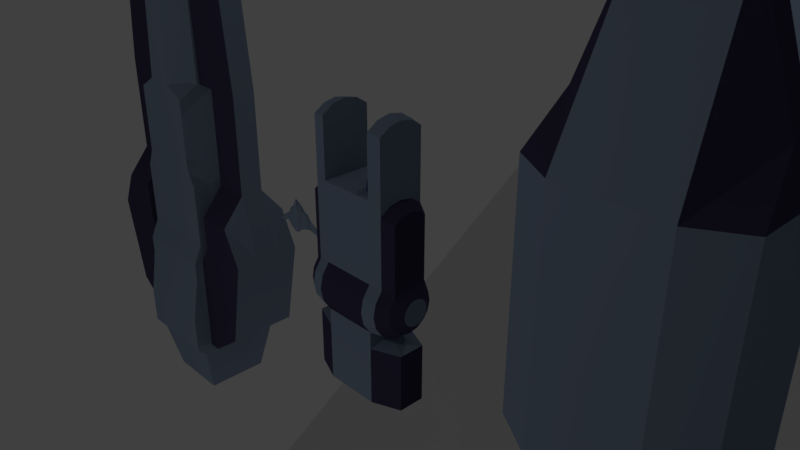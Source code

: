 # Source: modules.blend  (saved by Blender 2.79.0; exported with 4.5.12 LTS)
import bpy
from mathutils import Matrix  # noqa: F401  (used for matrix-valued properties, if any)

bpy.ops.wm.read_factory_settings(use_empty=True)
scene = bpy.context.scene
scene.name = 'Scene'

# ---- collections
col_collection_1 = bpy.data.collections.new('Collection 1'); scene.collection.children.link(col_collection_1)
col_collection_2 = bpy.data.collections.new('Collection 2'); scene.collection.children.link(col_collection_2)
col_collection_3 = bpy.data.collections.new('Collection 3'); scene.collection.children.link(col_collection_3)
col_collection_4 = bpy.data.collections.new('Collection 4'); scene.collection.children.link(col_collection_4)
col_collection_5 = bpy.data.collections.new('Collection 5'); scene.collection.children.link(col_collection_5)
col_collection_6 = bpy.data.collections.new('Collection 6'); scene.collection.children.link(col_collection_6)
col_collection_7 = bpy.data.collections.new('Collection 7'); scene.collection.children.link(col_collection_7)
col_collection_8 = bpy.data.collections.new('Collection 8'); scene.collection.children.link(col_collection_8)
col_collection_9 = bpy.data.collections.new('Collection 9'); scene.collection.children.link(col_collection_9)
col_collection_10 = bpy.data.collections.new('Collection 10'); scene.collection.children.link(col_collection_10)
col_collection_11 = bpy.data.collections.new('Collection 11'); scene.collection.children.link(col_collection_11)
col_collection_12 = bpy.data.collections.new('Collection 12'); scene.collection.children.link(col_collection_12)
col_collection_13 = bpy.data.collections.new('Collection 13'); scene.collection.children.link(col_collection_13)
col_collection_14 = bpy.data.collections.new('Collection 14'); scene.collection.children.link(col_collection_14)
col_collection_15 = bpy.data.collections.new('Collection 15'); scene.collection.children.link(col_collection_15)
col_collection_16 = bpy.data.collections.new('Collection 16'); scene.collection.children.link(col_collection_16)
col_collection_17 = bpy.data.collections.new('Collection 17'); scene.collection.children.link(col_collection_17)
col_collection_18 = bpy.data.collections.new('Collection 18'); scene.collection.children.link(col_collection_18)
col_collection_19 = bpy.data.collections.new('Collection 19'); scene.collection.children.link(col_collection_19)
col_collection_20 = bpy.data.collections.new('Collection 20'); scene.collection.children.link(col_collection_20)

# ---- materials (node trees are filled in below, after node groups)
mat_primary = bpy.data.materials.new('Primary')
mat_primary.alpha_threshold = 0.0
mat_primary.use_transparent_shadow = False
mat_primary.diffuse_color = (0.03495, 0.04077, 0.2019, 1.0)
mat_primary.roughness = 0.5
mat_primary.specular_intensity = 0.08951
mat_secondary = bpy.data.materials.new('Secondary')
mat_secondary.alpha_threshold = 0.0
mat_secondary.use_transparent_shadow = False
mat_secondary.diffuse_color = (0.1376, 0.004831, 0.004322, 1.0)
mat_secondary.specular_color = (1.0, 0.0, 0.0)
mat_secondary.roughness = 0.5
mat_secondary.specular_intensity = 0.5385
mat_darknoreflection = bpy.data.materials.new('DarkNoReflection')
mat_darknoreflection.alpha_threshold = 0.0
mat_darknoreflection.use_transparent_shadow = False
mat_darknoreflection.diffuse_color = (0.03, 0.03, 0.04, 1.0)
mat_darknoreflection.roughness = 0.5
mat_darknoreflection.specular_intensity = 0.0
mat_darkmetal = bpy.data.materials.new('DarkMetal')
mat_darkmetal.alpha_threshold = 0.0
mat_darkmetal.use_transparent_shadow = False
mat_darkmetal.diffuse_color = (0.05649, 0.04986, 0.1025, 1.0)
mat_darkmetal.roughness = 0.5
mat_darknoreflection_003 = bpy.data.materials.new('DarkNoReflection.003')
mat_darknoreflection_003.alpha_threshold = 0.0
mat_darknoreflection_003.use_transparent_shadow = False
mat_darknoreflection_003.diffuse_color = (0.03, 0.03, 0.04, 1.0)
mat_darknoreflection_003.roughness = 0.5
mat_darknoreflection_003.specular_intensity = 0.0
mat_hull = bpy.data.materials.new('Hull')
mat_hull.alpha_threshold = 0.0
mat_hull.use_transparent_shadow = False
mat_hull.diffuse_color = (0.2259, 0.2899, 0.4, 1.0)
mat_hull.roughness = 0.5
mat_hull.specular_intensity = 0.3219
mat_lightmetal = bpy.data.materials.new('LightMetal')
mat_lightmetal.alpha_threshold = 0.0
mat_lightmetal.use_transparent_shadow = False
mat_lightmetal.diffuse_color = (0.4305, 0.421, 0.6038, 1.0)
mat_lightmetal.roughness = 0.5

# ---- material node trees

# ---- world
world_world = bpy.data.worlds.new('World'); scene.world = world_world
world_world.color = (0.05088, 0.05088, 0.05088)
world_world.use_sun_shadow = False
world_world.sun_shadow_jitter_overblur = 0.0
world_world.cycles.sampling_method = 'MANUAL'

# ---- cameras
cam_camera = bpy.data.cameras.new('Camera')
cam_camera.clip_end = 100.0
cam_camera.lens = 35.0
cam_camera.sensor_width = 32.0
cam_camera.sensor_height = 18.0
cam_camera.ortho_scale = 7.314
cam_camera.dof.focus_distance = 0.0
cam_camera.dof.aperture_fstop = 128.0

# ---- lights
light_lamp_003 = bpy.data.lights.new('Lamp.003', 'POINT')
light_lamp_003.transmission_factor = 0.0
light_lamp_003.cutoff_distance = 30.0
light_lamp_003.energy = 100.0
light_lamp_003.shadow_buffer_clip_start = 1.001
light_lamp_003.shadow_soft_size = 0.1
light_lamp_003.shadow_maximum_resolution = 0.006
light_lamp_003.use_absolute_resolution = True
light_lamp_002 = bpy.data.lights.new('Lamp.002', 'POINT')
light_lamp_002.transmission_factor = 0.0
light_lamp_002.cutoff_distance = 30.0
light_lamp_002.energy = 100.0
light_lamp_002.shadow_buffer_clip_start = 1.001
light_lamp_002.shadow_soft_size = 0.1
light_lamp_002.shadow_maximum_resolution = 0.006
light_lamp_002.use_absolute_resolution = True
light_lamp_001 = bpy.data.lights.new('Lamp.001', 'POINT')
light_lamp_001.transmission_factor = 0.0
light_lamp_001.cutoff_distance = 30.0
light_lamp_001.energy = 100.0
light_lamp_001.shadow_buffer_clip_start = 1.001
light_lamp_001.shadow_soft_size = 0.1
light_lamp_001.shadow_maximum_resolution = 0.006
light_lamp_001.use_absolute_resolution = True
light_lamp = bpy.data.lights.new('Lamp', 'POINT')
light_lamp.transmission_factor = 0.0
light_lamp.cutoff_distance = 30.0
light_lamp.energy = 100.0
light_lamp.shadow_buffer_clip_start = 1.001
light_lamp.shadow_soft_size = 0.1
light_lamp.shadow_maximum_resolution = 0.006
light_lamp.use_absolute_resolution = True

# ---- meshes
me_cylinder_009 = bpy.data.meshes.new('Cylinder.009')
me_cylinder_009.from_pydata([(0.0, 0.2, -0.05), (-1.676e-09, 0.14, 0.05), (0.1414, 0.1414, -0.05), (0.09899, 0.09899, 0.05), (0.2, -8.742e-09, -0.05), (0.14, -5.561e-09, 0.05), (0.1414, -0.1414, -0.05), (0.09899, -0.09899, 0.05), (-1.748e-08, -0.2, -0.05), (-1.392e-08, -0.14, 0.05), (-0.1414, -0.1414, -0.05), (-0.09899, -0.09899, 0.05), (-0.2, 2.385e-09, -0.05), (-0.14, 2.228e-09, 0.05), (-0.1414, 0.1414, -0.05), (-0.09899, 0.09899, 0.05), (0.0693, 0.0693, 0.025), (-2.85e-09, 0.098, 0.025), (0.098, -3.613e-09, 0.025), (0.0693, -0.0693, 0.025), (-1.142e-08, -0.098, 0.025), (-0.0693, -0.0693, 0.025), (-0.098, 1.839e-09, 0.025), (-0.0693, 0.0693, 0.025)], [], [(0, 1, 3, 2), (2, 3, 5, 4), (4, 5, 7, 6), (6, 7, 9, 8), (8, 9, 11, 10), (10, 11, 13, 12), (7, 5, 18, 19), (12, 13, 15, 14), (14, 15, 1, 0), (0, 2, 4, 6, 8, 10, 12, 14), (16, 17, 23, 22, 21, 20, 19, 18), (13, 11, 21, 22), (9, 7, 19, 20), (15, 13, 22, 23), (5, 3, 16, 18), (11, 9, 20, 21), (1, 15, 23, 17), (3, 1, 17, 16)])
me_cylinder_009.materials.append(mat_primary)
me_cylinder_009.materials.append(mat_secondary)
me_cylinder_009.use_remesh_preserve_volume = False
me_cylinder_009.use_remesh_preserve_attributes = False
me_cylinder_009.use_mirror_vertex_groups = False
me_cylinder_009.update()
me_cube_016 = bpy.data.meshes.new('Cube.016')
me_cube_016.from_pydata([(-0.05, -0.05, -0.05), (-0.05, -0.05, 0.05), (-0.05, 0.05, -0.05), (-0.05, 0.05, 0.05), (0.05, -0.05, -0.05), (0.05, -0.05, 0.05), (0.05, 0.05, -0.05), (0.05, 0.05, 0.05), (-0.09, 0.04, -0.05), (-0.09, -0.04, -0.05), (-0.09, -0.04, 0.05), (-0.09, 0.04, 0.05), (0.09, 0.04, 0.05), (0.09, 0.04, -0.05), (0.09, -0.04, -0.05), (0.09, -0.04, 0.05), (-0.05, 0.04, -0.125), (-0.05, -0.04, -0.125), (0.05, 0.04, -0.125), (0.05, -0.04, -0.125), (-0.0375, -0.03, 0.075), (-0.0375, 0.03, 0.075), (0.0375, 0.03, 0.075), (0.0375, -0.03, 0.075), (-0.015, -0.012, 0.075), (-0.015, 0.012, 0.075), (0.015, 0.012, 0.075), (0.015, -0.012, 0.075), (-0.015, -0.012, 0.2616), (-0.015, 0.012, 0.2616), (0.015, 0.012, 0.2616), (0.015, -0.012, 0.2616), (0.015, -0.012, 0.2149), (-0.015, -0.012, 0.2149), (-0.015, 0.012, 0.2149), (0.015, 0.012, 0.2149), (-0.018, -0.0144, 0.2546), (-0.018, 0.0144, 0.2546), (0.018, 0.0144, 0.2546), (0.018, -0.0144, 0.2546), (0.018, -0.0144, 0.2219), (-0.018, 0.0144, 0.2219), (-0.018, -0.0144, 0.2219), (0.018, 0.0144, 0.2219), (-0.009, -0.0072, 0.2616), (-0.009, 0.0072, 0.2616), (0.009, 0.0072, 0.2616), (0.009, -0.0072, 0.2616), (-0.009, -0.0072, 0.2116), (-0.009, 0.0072, 0.2116), (0.009, 0.0072, 0.2116), (0.009, -0.0072, 0.2116)], [], [(2, 3, 7, 6), (5, 4, 14, 15), (4, 5, 1, 0), (5, 7, 22, 23), (9, 10, 11, 8), (13, 12, 15, 14), (3, 2, 8, 11), (0, 1, 10, 9), (7, 5, 15, 12), (6, 7, 12, 13), (1, 3, 11, 10), (0, 9, 17), (16, 18, 19, 17), (4, 0, 17, 19), (2, 6, 18, 16), (8, 2, 16), (9, 8, 16, 17), (19, 14, 4), (13, 14, 19, 18), (13, 18, 6), (23, 22, 26, 27), (3, 1, 20, 21), (1, 5, 23, 20), (7, 3, 21, 22), (28, 29, 37, 36), (21, 20, 24, 25), (20, 23, 27, 24), (22, 21, 25, 26), (31, 30, 46, 47), (30, 31, 39, 38), (32, 35, 43, 40), (33, 32, 40, 42), (25, 24, 33, 34), (27, 26, 35, 32), (26, 25, 34, 35), (24, 27, 32, 33), (42, 40, 39, 36), (43, 41, 37, 38), (40, 43, 38, 39), (41, 42, 36, 37), (35, 34, 41, 43), (31, 28, 36, 39), (34, 33, 42, 41), (29, 30, 38, 37), (45, 44, 48, 49), (29, 28, 44, 45), (28, 31, 47, 44), (30, 29, 45, 46), (50, 49, 48, 51), (44, 47, 51, 48), (46, 45, 49, 50), (47, 46, 50, 51)])
me_cube_016.polygons.foreach_set('material_index', [0, 1, 0, 0, 1, 1, 1, 1, 1, 1, 1, 1, 0, 0, 0, 1, 1, 1, 1, 1, 0, 0, 0, 0, 0, 0, 0, 0, 0, 0, 0, 0, 0, 0, 0, 0, 1, 1, 1, 1, 0, 0, 0, 0, 2, 0, 0, 0, 2, 2, 2, 2])
me_cube_016.materials.append(mat_primary)
me_cube_016.materials.append(mat_secondary)
me_cube_016.materials.append(mat_darknoreflection)
me_cube_016.use_remesh_preserve_volume = False
me_cube_016.use_remesh_preserve_attributes = False
me_cube_016.use_mirror_vertex_groups = False
me_cube_016.update()
me_cube_015 = bpy.data.meshes.new('Cube.015')
me_cube_015.from_pydata([(-0.0665, -0.08762, -0.0665), (-0.0665, -0.08762, 0.0665), (-0.0665, 0.04538, -0.0665), (-0.0665, 0.04538, 0.0665), (0.0665, -0.08762, -0.0665), (0.0665, -0.08762, 0.0665), (0.0665, 0.04538, -0.0665), (0.0665, 0.04538, 0.0665), (-0.0665, 0.07198, 0.0665), (-0.0665, 0.07198, -0.0665), (0.0665, 0.07198, -0.0665), (0.0665, 0.07198, 0.0665), (-0.1104, 0.04538, -0.03325), (-0.1104, 0.04538, 0.03325), (-0.1104, 0.07198, 0.03325), (-0.1104, 0.07198, -0.03325), (0.1104, 0.04538, 0.03325), (0.1104, 0.04538, -0.03325), (0.1104, 0.07198, -0.03325), (0.1104, 0.07198, 0.03325), (-0.0665, 0.07198, 0.03325), (-0.0665, 0.07198, -0.03325), (0.0665, 0.07198, 0.03325), (0.0665, 0.07198, -0.03325), (0.08845, 0.07198, 0.04988), (0.08845, 0.07198, -0.03325), (0.08845, 0.07198, -0.04988), (0.08845, 0.07198, 0.03325), (-0.08845, 0.07198, 0.04988), (-0.08845, 0.07198, -0.03325), (-0.08845, 0.07198, 0.03325), (-0.08845, 0.07198, -0.04988), (-0.1104, 0.1385, -0.03325), (-0.1104, 0.1385, 0.03325), (0.1104, 0.1385, 0.03325), (0.1104, 0.1385, -0.03325), (-0.08845, 0.1385, -0.03325), (0.08845, 0.1385, 0.03325), (0.08845, 0.1385, -0.03325), (-0.08845, 0.1385, 0.03325), (-0.1104, 0.1685, -0.01663), (-0.1104, 0.1685, 0.01663), (0.1104, 0.1685, 0.01663), (0.1104, 0.1685, -0.01663), (-0.08845, 0.1685, -0.01663), (0.08845, 0.1685, 0.01662), (0.08845, 0.1685, -0.01662), (-0.08845, 0.1685, 0.01663)], [], [(0, 1, 3, 2), (3, 7, 11, 8), (6, 7, 5, 4), (4, 5, 1, 0), (2, 6, 4, 0), (7, 3, 1, 5), (9, 21, 23, 10), (23, 21, 20, 22), (38, 37, 45, 46), (6, 2, 9, 10), (12, 13, 14, 15), (3, 13, 12, 2), (8, 28, 3), (9, 31, 29, 21), (2, 12, 31), (16, 17, 18, 19), (6, 17, 16, 7), (10, 26, 6), (11, 24, 27, 22), (7, 16, 24), (22, 20, 8, 11), (21, 29, 30, 20), (20, 30, 28, 8), (22, 27, 25, 23), (23, 25, 26, 10), (24, 16, 19), (14, 30, 39, 33), (17, 26, 18), (26, 25, 18), (27, 24, 19), (6, 26, 17), (28, 30, 14), (3, 28, 13), (24, 11, 7), (29, 31, 15), (31, 9, 2), (31, 12, 15), (25, 27, 37, 38), (13, 28, 14), (39, 36, 44, 47), (18, 25, 38, 35), (29, 15, 32, 36), (19, 18, 35, 34), (30, 29, 36, 39), (15, 14, 33, 32), (27, 19, 34, 37), (46, 45, 42, 43), (47, 44, 40, 41), (37, 34, 42, 45), (34, 35, 43, 42), (33, 39, 47, 41), (35, 38, 46, 43), (36, 32, 40, 44), (32, 33, 41, 40)])
me_cube_015.materials.append(mat_primary)
me_cube_015.materials.append(mat_secondary)
me_cube_015.use_remesh_preserve_volume = False
me_cube_015.use_remesh_preserve_attributes = False
me_cube_015.use_mirror_vertex_groups = False
me_cube_015.update()
me_cylinder_006 = bpy.data.meshes.new('Cylinder.006')
me_cylinder_006.from_pydata([(0.0, 0.2, -0.05), (-1.676e-09, 0.14, 0.05), (0.1414, 0.1414, -0.05), (0.09899, 0.09899, 0.05), (0.2, -8.742e-09, -0.05), (0.14, -5.561e-09, 0.05), (0.1414, -0.1414, -0.05), (0.09899, -0.09899, 0.05), (-1.748e-08, -0.2, -0.05), (-1.392e-08, -0.14, 0.05), (-0.1414, -0.1414, -0.05), (-0.09899, -0.09899, 0.05), (-0.2, 2.385e-09, -0.05), (-0.14, 2.228e-09, 0.05), (-0.1414, 0.1414, -0.05), (-0.09899, 0.09899, 0.05), (0.0693, 0.0693, 0.025), (-2.85e-09, 0.098, 0.025), (0.098, -3.613e-09, 0.025), (0.0693, -0.0693, 0.025), (-1.142e-08, -0.098, 0.025), (-0.0693, -0.0693, 0.025), (-0.098, 1.839e-09, 0.025), (-0.0693, 0.0693, 0.025)], [], [(0, 1, 3, 2), (2, 3, 5, 4), (4, 5, 7, 6), (6, 7, 9, 8), (8, 9, 11, 10), (10, 11, 13, 12), (7, 5, 18, 19), (12, 13, 15, 14), (14, 15, 1, 0), (0, 2, 4, 6, 8, 10, 12, 14), (16, 17, 23, 22, 21, 20, 19, 18), (13, 11, 21, 22), (9, 7, 19, 20), (15, 13, 22, 23), (5, 3, 16, 18), (11, 9, 20, 21), (1, 15, 23, 17), (3, 1, 17, 16)])
me_cylinder_006.materials.append(mat_primary)
me_cylinder_006.materials.append(mat_secondary)
me_cylinder_006.use_remesh_preserve_volume = False
me_cylinder_006.use_remesh_preserve_attributes = False
me_cylinder_006.use_mirror_vertex_groups = False
me_cylinder_006.update()
me_cube_005 = bpy.data.meshes.new('Cube.005')
me_cube_005.from_pydata([(0.0, -0.07, 0.05), (0.02598, -0.085, 0.05), (0.02598, -0.115, 0.05), (-2.623e-09, -0.13, 0.05), (-0.02598, -0.115, 0.05), (-0.02598, -0.085, 0.05), (0.0, 0.13, 0.05), (0.02598, 0.115, 0.05), (0.02598, 0.085, 0.05), (-2.623e-09, 0.07, 0.05), (-0.02598, 0.085, 0.05), (-0.02598, 0.115, 0.05), (0.0, 0.03, 0.05), (0.02598, 0.015, 0.05), (0.02598, -0.015, 0.05), (-2.623e-09, -0.03, 0.05), (-0.02598, -0.015, 0.05), (-0.02598, 0.015, 0.05), (-0.1, -0.1, -0.1), (-0.1, -0.1, 0.1), (-0.1, 0.1, -0.1), (-0.1, 0.1, 0.1), (0.1, -0.1, -0.1), (0.1, -0.1, 0.1), (0.1, 0.1, -0.1), (0.1, 0.1, 0.1), (0.0, 0.2, -0.1), (0.0, 0.2, 0.1), (0.0, -0.2, -0.1), (0.0, -0.2, 0.1), (-0.02598, 0.015, 0.1), (-0.02598, -0.015, 0.1), (0.02598, 0.015, 0.1), (0.02598, -0.015, 0.1), (0.0, 0.03, 0.1), (-2.623e-09, -0.03, 0.1), (-0.02598, 0.115, 0.1), (-0.02598, 0.085, 0.1), (0.02598, 0.115, 0.1), (0.02598, 0.085, 0.1), (0.0, 0.13, 0.1), (-2.623e-09, 0.07, 0.1), (-0.02598, -0.085, 0.1), (-0.02598, -0.115, 0.1), (0.02598, -0.085, 0.1), (0.02598, -0.115, 0.1), (0.0, -0.07, 0.1), (-2.623e-09, -0.13, 0.1)], [], [(0, 1, 44, 46), (1, 2, 45, 44), (2, 3, 47, 45), (3, 4, 43, 47), (4, 5, 42, 43), (5, 0, 46, 42), (0, 5, 4, 3, 2, 1), (6, 7, 38, 40), (7, 8, 39, 38), (8, 9, 41, 39), (9, 10, 37, 41), (10, 11, 36, 37), (11, 6, 40, 36), (6, 11, 10, 9, 8, 7), (12, 13, 32, 34), (13, 14, 33, 32), (14, 15, 35, 33), (15, 16, 31, 35), (16, 17, 30, 31), (17, 12, 34, 30), (12, 17, 16, 15, 14, 13), (18, 19, 21, 20), (26, 27, 25, 24), (24, 25, 23, 22), (28, 29, 19, 18), (28, 18, 22), (27, 21, 36), (25, 39, 32, 33, 23), (20, 24, 22, 18), (22, 23, 29, 28), (20, 21, 27, 26), (42, 19, 43), (43, 19, 29), (29, 47, 43), (23, 44, 45), (45, 47, 29), (29, 23, 45), (23, 33, 44), (44, 33, 35, 46), (36, 40, 27), (36, 21, 37), (37, 21, 30), (30, 34, 41, 37), (30, 21, 19, 31), (31, 19, 42), (42, 46, 35, 31), (32, 39, 41, 34), (39, 25, 38), (38, 25, 27), (27, 40, 38), (26, 24, 20)])
me_cube_005.polygons.foreach_set('use_smooth', [True] * 51)
me_cube_005.polygons.foreach_set('material_index', [1, 1, 1, 1, 1, 1, 1, 1, 1, 1, 1, 1, 1, 1, 1, 1, 1, 1, 1, 1, 1, 0, 0, 0, 0, 0, 0, 0, 0, 0, 0, 0, 0, 0, 0, 0, 0, 0, 0, 0, 0, 0, 0, 0, 0, 0, 0, 0, 0, 0, 0])
_k = set([(0, 1), (0, 5), (0, 46), (1, 2), (1, 44), (2, 3), (2, 45), (3, 4), (3, 47), (4, 5), (4, 43), (5, 42), (6, 7), (6, 11), (6, 40), (7, 8), (7, 38), (8, 9), (8, 39), (9, 10), (9, 41), (10, 11), (10, 37), (11, 36), (12, 13), (12, 17), (12, 34), (13, 14), (13, 32), (14, 15), (14, 33), (15, 16), (15, 35), (16, 17), (16, 31), (17, 30), (18, 19), (18, 20), (18, 28), (19, 21), (19, 29), (20, 21), (20, 26), (21, 27), (22, 23), (22, 24), (22, 28), (23, 25), (23, 29), (24, 25), (24, 26), (25, 27), (26, 27), (28, 29), (30, 31), (30, 34), (31, 35), (32, 33), (32, 34), (33, 35), (36, 37), (36, 40), (37, 41), (38, 39), (38, 40), (39, 41), (42, 43), (42, 46), (43, 47), (44, 45), (44, 46), (45, 47)])
me_cube_005.attributes.new('sharp_edge', 'BOOLEAN', 'EDGE').data.foreach_set('value', [ (min(e.vertices), max(e.vertices)) in _k for e in me_cube_005.edges])
me_cube_005.materials.append(mat_primary)
me_cube_005.materials.append(mat_secondary)
me_cube_005.use_remesh_preserve_volume = False
me_cube_005.use_remesh_preserve_attributes = False
me_cube_005.use_mirror_vertex_groups = False
me_cube_005.update()
me_cube_005.normals_split_custom_set([tuple(v) for v in zip(*[iter([-0.5, -0.866, 0.0, -0.5, -0.866, 0.0, -0.5, -0.866, 0.0, -0.5, -0.866, 0.0, -1.0, 0.0, 1.863e-08, -1.0, 0.0, 1.863e-08, -1.0, 0.0, 1.863e-08, -1.0, 0.0, 1.863e-08, -0.5, 0.866, 0.0, -0.5, 0.866, 0.0, -0.5, 0.866, 0.0, -0.5, 0.866, 0.0, 0.5, 0.866, 0.0, 0.5, 0.866, 0.0, 0.5, 0.866, 0.0, 0.5, 0.866, 0.0, 1.0, 0.0, 0.0, 1.0, 0.0, 0.0, 1.0, 0.0, 0.0, 1.0, 0.0, 0.0, 0.5, -0.866, 0.0, 0.5, -0.866, 0.0, 0.5, -0.866, 0.0, 0.5, -0.866, 0.0, 4.979e-08, 0.0, 1.0, 4.979e-08, 0.0, 1.0, 4.979e-08, 0.0, 1.0, 4.979e-08, 0.0, 1.0, 4.979e-08, 0.0, 1.0, 4.979e-08, 0.0, 1.0, -0.5, -0.866, 0.0, -0.5, -0.866, 0.0, -0.5, -0.866, 0.0, -0.5, -0.866, 0.0, -1.0, 0.0, 1.863e-08, -1.0, 0.0, 1.863e-08, -1.0, 0.0, 1.863e-08, -1.0, 0.0, 1.863e-08, -0.5, 0.866, 0.0, -0.5, 0.866, 0.0, -0.5, 0.866, 0.0, -0.5, 0.866, 0.0, 0.5, 0.866, 0.0, 0.5, 0.866, 0.0, 0.5, 0.866, 0.0, 0.5, 0.866, 0.0, 1.0, 0.0, 0.0, 1.0, 0.0, 0.0, 1.0, 0.0, 0.0, 1.0, 0.0, 0.0, 0.5, -0.866, 0.0, 0.5, -0.866, 0.0, 0.5, -0.866, 0.0, 0.5, -0.866, 0.0, 0.0, 0.0, 1.0, 0.0, 0.0, 1.0, 0.0, 0.0, 1.0, 0.0, 0.0, 1.0, 0.0, 0.0, 1.0, 0.0, 0.0, 1.0, -0.5, -0.866, 0.0, -0.5, -0.866, 0.0, -0.5, -0.866, 0.0, -0.5, -0.866, 0.0, -1.0, 0.0, 0.0, -1.0, 0.0, 0.0, -1.0, 0.0, 0.0, -1.0, 0.0, 0.0, -0.5, 0.866, 0.0, -0.5, 0.866, 0.0, -0.5, 0.866, 0.0, -0.5, 0.866, 0.0, 0.5, 0.866, 0.0, 0.5, 0.866, 0.0, 0.5, 0.866, 0.0, 0.5, 0.866, 0.0, 1.0, 0.0, 0.0, 1.0, 0.0, 0.0, 1.0, 0.0, 0.0, 1.0, 0.0, 0.0, 0.5, -0.866, 0.0, 0.5, -0.866, 0.0, 0.5, -0.866, 0.0, 0.5, -0.866, 0.0, -4.979e-08, 0.0, 1.0, -4.979e-08, 0.0, 1.0, -4.979e-08, 0.0, 1.0, -4.979e-08, 0.0, 1.0, -4.979e-08, 0.0, 1.0, -4.979e-08, 0.0, 1.0, -1.0, 0.0, 0.0, -1.0, 0.0, 0.0, -1.0, 0.0, 0.0, -1.0, 0.0, 0.0, 0.7071, 0.7071, 0.0, 0.7071, 0.7071, 0.0, 0.7071, 0.7071, 0.0, 0.7071, 0.7071, 0.0, 1.0, 0.0, 0.0, 1.0, 0.0, 0.0, 1.0, 0.0, 0.0, 1.0, 0.0, 0.0, -0.7071, -0.7071, 0.0, -0.7071, -0.7071, 0.0, -0.7071, -0.7071, 0.0, -0.7071, -0.7071, 0.0, 0.0, 0.0, -1.0, 0.0, 0.0, -1.0, 0.0, 0.0, -1.0, 7.252e-08, 4.02e-08, 1.0, 1.664e-07, -2.956e-08, 1.0, -9.176e-08, 1.907e-08, 1.0, -1.464e-07, -1.445e-08, 1.0, -2.491e-08, -4.436e-08, 1.0, -1.073e-07, -5.249e-08, 1.0, -3.347e-08, 3.769e-08, 1.0, -5.6e-08, 2.201e-08, 1.0, 0.0, 0.0, -1.0, 0.0, 0.0, -1.0, 0.0, 0.0, -1.0, 0.0, 0.0, -1.0, 0.7071, -0.7071, 0.0, 0.7071, -0.7071, 0.0, 0.7071, -0.7071, 0.0, 0.7071, -0.7071, 0.0, -0.7071, 0.7071, 0.0, -0.7071, 0.7071, 0.0, -0.7071, 0.7071, 0.0, -0.7071, 0.7071, 0.0, -7.207e-08, 7.886e-08, 1.0, 1.664e-07, 2.956e-08, 1.0, -9.176e-08, -1.907e-08, 1.0, -9.176e-08, -1.907e-08, 1.0, 1.664e-07, 2.956e-08, 1.0, 5.987e-08, -4.02e-08, 1.0, 5.987e-08, -4.02e-08, 1.0, 2.56e-07, -1.064e-07, 1.0, -9.176e-08, -1.907e-08, 1.0, -5.6e-08, 2.201e-08, 1.0, 1.575e-07, 7.886e-08, 1.0, 1.251e-07, -1.907e-08, 1.0, 1.251e-07, -1.907e-08, 1.0, 2.56e-07, -1.064e-07, 1.0, 5.987e-08, -4.02e-08, 1.0, 5.987e-08, -4.02e-08, 1.0, -5.6e-08, 2.201e-08, 1.0, 1.251e-07, -1.907e-08, 1.0, -5.6e-08, 2.201e-08, 1.0, -3.347e-08, 3.769e-08, 1.0, 1.575e-07, 7.886e-08, 1.0, 1.575e-07, 7.886e-08, 1.0, -3.347e-08, 3.769e-08, 1.0, -2.851e-07, 1.355e-07, 1.0, -2.851e-07, 1.355e-07, 1.0, -9.176e-08, 1.907e-08, 1.0, 1.92e-07, 1.064e-07, 1.0, 7.252e-08, 4.02e-08, 1.0, -9.176e-08, 1.907e-08, 1.0, 1.664e-07, -2.956e-08, 1.0, -5.17e-08, -7.886e-08, 1.0, -5.17e-08, -7.886e-08, 1.0, 1.664e-07, -2.956e-08, 1.0, -1.549e-08, -5.207e-08, 1.0, -1.549e-08, -5.207e-08, 1.0, -2.444e-07, -1.355e-07, 1.0, -2.444e-07, -1.355e-07, 1.0, -5.17e-08, -7.886e-08, 1.0, -1.549e-08, -5.207e-08, 1.0, 1.664e-07, -2.956e-08, 1.0, 1.664e-07, 2.956e-08, 1.0, -3.586e-08, 5.207e-08, 1.0, -3.586e-08, 5.207e-08, 1.0, 1.664e-07, 2.956e-08, 1.0, -7.207e-08, 7.886e-08, 1.0, -7.207e-08, 7.886e-08, 1.0, -2.851e-07, 1.355e-07, 1.0, -2.851e-07, 1.355e-07, 1.0, -3.586e-08, 5.207e-08, 1.0, -1.073e-07, -5.249e-08, 1.0, -2.491e-08, -4.436e-08, 1.0, -2.444e-07, -1.355e-07, 1.0, -2.444e-07, -1.355e-07, 1.0, -2.491e-08, -4.436e-08, 1.0, -1.464e-07, -1.445e-08, 1.0, 1.606e-07, 1.907e-08, 1.0, 1.606e-07, 1.907e-08, 1.0, -1.464e-07, -1.445e-08, 1.0, 7.252e-08, 4.02e-08, 1.0, 7.252e-08, 4.02e-08, 1.0, 1.92e-07, 1.064e-07, 1.0, 1.606e-07, 1.907e-08, 1.0, 0.0, 0.0, -1.0, 0.0, 0.0, -1.0, 0.0, 0.0, -1.0])] * 3)])
me_cylinder_002 = bpy.data.meshes.new('Cylinder.002')
me_cylinder_002.from_pydata([(-0.6003, 0.1126, 1.075), (-0.6003, 0.1126, 3.225), (-0.6003, -0.1361, 1.075), (-0.6003, -0.1361, 3.225), (-0.8003, 0.1126, 2.925), (-1.0, 0.1126, 1.075), (-1.0, -0.1361, 1.075), (-0.8003, -0.1361, 2.925), (-0.6003, 0.1126, 7.485e-05), (-0.6003, -0.1361, 7.485e-05), (-1.0, 0.1126, 7.485e-05), (-1.0, -0.1361, 7.485e-05), (-0.6003, 0.1126, -0.6999), (-0.6003, -0.1361, -0.6999), (-1.2, 0.1126, -0.6999), (-1.2, -0.1361, -0.6999), (-1.0, 0.3614, -0.2999), (-0.6003, 0.3614, -0.2999), (-0.6003, -0.3849, -0.2999), (-1.0, -0.3849, -0.2999), (-1.2, 0.3614, -0.6999), (-0.6003, 0.3614, -0.6999), (-0.6003, -0.3849, -0.6999), (-1.2, -0.3849, -0.6999), (-0.4003, 0.1126, -0.9999), (-0.4003, -0.1361, -0.9999), (-0.4003, -0.3849, -0.9999), (-0.4003, 0.3614, -0.9999), (-0.4003, 0.3614, -2.0), (-0.4003, -0.3849, -2.0), (-0.3003, 0.1126, 3.225), (-0.3003, 0.1126, 1.075), (-0.3003, -0.1361, 1.075), (-0.3003, -0.1361, 3.225), (0.6003, 0.1126, 1.075), (0.6003, 0.1126, 3.225), (0.6003, -0.1361, 1.075), (0.6003, -0.1361, 3.225), (0.8003, 0.1126, 2.925), (1.0, 0.1126, 1.075), (1.0, -0.1361, 1.075), (0.8003, -0.1361, 2.925), (0.6003, 0.1126, 7.485e-05), (0.6003, -0.1361, 7.485e-05), (1.0, 0.1126, 7.485e-05), (1.0, -0.1361, 7.485e-05), (0.6003, 0.1126, -0.6999), (0.6003, -0.1361, -0.6999), (1.2, 0.1126, -0.6999), (1.2, -0.1361, -0.6999), (1.0, 0.3614, -0.2999), (0.6003, 0.3614, -0.2999), (0.6003, -0.3849, -0.2999), (1.0, -0.3849, -0.2999), (1.2, 0.3614, -0.6999), (0.6003, 0.3614, -0.6999), (0.6003, -0.3849, -0.6999), (1.2, -0.3849, -0.6999), (0.4003, 0.1126, -0.9999), (0.4003, -0.1361, -0.9999), (0.4003, -0.3849, -0.9999), (0.4003, 0.3614, -0.9999), (0.4003, 0.3614, -2.0), (0.4003, -0.3849, -2.0), (0.3003, 0.1126, 3.225), (0.3003, 0.1126, 1.075), (0.3003, -0.1361, 1.075), (0.3003, -0.1361, 3.225), (0.1555, 0.3636, 1.075), (0.1244, 0.2885, 3.225), (0.3753, 0.1437, 1.075), (0.3003, 0.1126, 3.225), (0.3753, -0.1672, 1.075), (0.3003, -0.1361, 3.225), (0.1555, -0.3871, 1.075), (0.1244, -0.312, 3.225), (-0.1555, -0.3871, 1.075), (-0.1244, -0.312, 3.225), (-0.3753, -0.1672, 1.075), (-0.3003, -0.1361, 3.225), (-0.3753, 0.1437, 1.075), (-0.3003, 0.1126, 3.225), (-0.1555, 0.3636, 1.075), (-0.1244, 0.2885, 3.225), (-0.375, -0.3868, 0.9501), (-0.375, 0.3632, 0.9501), (-0.375, -0.3868, 0.2001), (-0.375, 0.3632, 0.2001), (0.375, -0.3868, 0.9501), (0.375, 0.3632, 0.9501), (0.375, -0.3868, 0.2001), (0.375, 0.3632, 0.2001), (-0.4688, 0.3632, 7.485e-05), (-0.4688, -0.3868, 7.485e-05), (0.4687, -0.3868, 7.485e-05), (0.4687, 0.3632, 7.485e-05), (-0.4688, 0.3632, -0.6999), (-0.4688, -0.3868, -0.6999), (0.4687, -0.3868, -0.6999), (0.4687, 0.3632, -0.6999), (-0.4688, 0.457, -0.8999), (-0.4688, -0.4805, -0.8999), (0.4687, -0.4805, -0.8999), (0.4687, 0.457, -0.8999), (-0.4688, 0.457, -1.5), (-0.4688, -0.4805, -1.1), (0.4687, -0.4805, -1.1), (0.4687, 0.457, -1.5), (-0.2813, 0.6445, -1.6), (-0.4688, -0.568, -1.6), (0.4687, -0.568, -1.6), (0.2812, 0.6445, -1.6), (-0.2813, 0.6445, -2.0), (-0.4688, -0.568, -2.0), (0.4687, -0.568, -2.0), (0.2812, 0.6445, -2.0), (-0.4688, 0.4476, -2.1), (-0.4688, -0.4711, -2.1), (0.4687, -0.4711, -2.1), (0.4687, 0.4476, -2.1), (-0.4688, 0.4554, -1.6), (-0.4688, 0.4492, -2.0), (0.4687, 0.4555, -1.6), (0.4687, 0.4492, -2.0), (0.2102, 0.07531, 3.325), (0.08706, 0.1984, 3.325), (0.2102, -0.09881, 3.325), (0.08706, -0.2219, 3.325), (-0.08706, -0.2219, 3.325), (-0.2102, -0.09881, 3.325), (-0.2102, 0.07531, 3.325), (-0.08706, 0.1984, 3.325), (-1.0, 0.3614, -1.7), (-0.6003, 0.3614, -2.0), (-0.6003, -0.3849, -2.0), (-1.0, -0.3849, -1.7), (1.0, 0.3614, -1.7), (0.6003, 0.3614, -2.0), (0.6003, -0.3849, -2.0), (1.0, -0.3849, -1.7), (-0.3516, 0.3328, -2.675), (-0.3516, -0.3563, -2.675), (0.3516, -0.3563, -2.675), (0.3516, 0.3328, -2.675), (-0.8683, 0.09235, -1.513), (-0.7322, 0.09235, -1.615), (-0.1493, 0.1319, -2.389), (0.1493, 0.1319, -2.389), (5.588e-09, -0.01175, 3.325)], [(144, 145), (146, 147)], [(3, 33, 30, 1), (5, 6, 7, 4), (1, 4, 7, 3), (0, 5, 4, 1), (3, 7, 6, 2), (0, 8, 10, 5), (11, 19, 18, 9), (6, 11, 9, 2), (5, 10, 11, 6), (2, 9, 8, 0), (10, 14, 15, 11), (10, 16, 14), (9, 13, 12, 8), (19, 23, 22, 18), (17, 21, 20, 16), (9, 18, 22, 13), (12, 21, 17, 8), (15, 23, 19), (8, 17, 16, 10), (16, 20, 14), (19, 11, 15), (21, 133, 132, 20), (23, 135, 134, 22), (20, 132, 14), (135, 23, 15), (13, 25, 24, 12), (133, 28, 29, 134), (15, 14, 132, 135), (22, 26, 25, 13), (26, 29, 25), (27, 24, 28), (24, 25, 29, 28), (12, 24, 27, 21), (134, 29, 26, 22), (21, 27, 28, 133), (31, 30, 33, 32), (1, 30, 31, 0), (2, 32, 33, 3), (0, 31, 32, 2), (37, 35, 64, 67), (39, 38, 41, 40), (35, 37, 41, 38), (34, 35, 38, 39), (37, 36, 40, 41), (34, 39, 44, 42), (45, 43, 52, 53), (40, 36, 43, 45), (39, 40, 45, 44), (36, 34, 42, 43), (44, 45, 49, 48), (44, 48, 50), (43, 42, 46, 47), (53, 52, 56, 57), (51, 50, 54, 55), (43, 47, 56, 52), (46, 42, 51, 55), (49, 53, 57), (42, 44, 50, 51), (50, 48, 54), (53, 49, 45), (55, 54, 136, 137), (57, 56, 138, 139), (54, 48, 136), (139, 49, 57), (47, 46, 58, 59), (137, 138, 63, 62), (49, 139, 136, 48), (56, 47, 59, 60), (60, 59, 63), (61, 62, 58), (58, 62, 63, 59), (46, 55, 61, 58), (138, 56, 60, 63), (55, 137, 62, 61), (65, 66, 67, 64), (35, 34, 65, 64), (36, 37, 67, 66), (34, 36, 66, 65), (68, 69, 71, 70), (70, 71, 73, 72), (72, 73, 75, 74), (74, 75, 77, 76), (76, 77, 79, 78), (78, 79, 81, 80), (69, 83, 131, 125), (80, 81, 83, 82), (82, 83, 69, 68), (82, 85, 80), (84, 85, 87, 86), (91, 90, 94, 95), (90, 91, 89, 88), (82, 68, 89, 85), (86, 90, 88, 84), (91, 87, 85, 89), (80, 85, 84, 78), (78, 84, 76), (74, 76, 84, 88), (74, 88, 72), (72, 88, 89, 70), (70, 89, 68), (92, 95, 99, 96), (90, 86, 93, 94), (87, 91, 95, 92), (86, 87, 92, 93), (97, 96, 100, 101), (93, 92, 96, 97), (95, 94, 98, 99), (94, 93, 97, 98), (103, 102, 106, 107), (99, 98, 102, 103), (98, 97, 101, 102), (96, 99, 103, 100), (104, 107, 111, 108), (102, 101, 105, 106), (100, 103, 107, 104), (101, 100, 104, 105), (111, 122, 123, 115), (105, 104, 120, 109), (107, 122, 111), (106, 105, 109, 110), (114, 113, 117, 118), (110, 109, 113, 114), (108, 111, 115, 112), (109, 120, 121, 113), (116, 119, 143, 140), (112, 115, 119, 116), (113, 121, 116, 117), (115, 123, 119), (117, 116, 140, 141), (119, 118, 142, 143), (118, 117, 141, 142), (116, 121, 112), (121, 120, 108, 112), (120, 104, 108), (122, 107, 106, 110), (123, 122, 110, 114), (119, 123, 114, 118), (71, 69, 125, 124), (75, 73, 126, 127), (81, 79, 129, 130), (77, 75, 127, 128), (83, 81, 130, 131), (73, 71, 124, 126), (79, 77, 128, 129), (132, 133, 134, 135), (141, 140, 143, 142), (136, 139, 138, 137), (130, 129, 148), (128, 127, 148), (126, 124, 148), (131, 130, 148), (129, 128, 148), (127, 126, 148), (124, 125, 148), (125, 131, 148)])
me_cylinder_002.polygons.foreach_set('material_index', [2, 2, 2, 0, 0, 0, 0, 0, 2, 0, 2, 2, 0, 0, 0, 0, 0, 2, 0, 2, 2, 0, 0, 2, 2, 0, 0, 2, 0, 0, 0, 0, 0, 0, 0, 0, 0, 0, 0, 2, 2, 2, 0, 0, 0, 0, 0, 2, 0, 2, 2, 0, 0, 0, 0, 0, 2, 0, 2, 2, 0, 0, 2, 2, 0, 0, 2, 0, 0, 0, 0, 0, 0, 0, 0, 0, 0, 0, 2, 2, 2, 2, 2, 2, 2, 2, 2, 2, 2, 2, 2, 2, 2, 2, 2, 2, 2, 2, 2, 2, 2, 2, 2, 2, 2, 2, 2, 2, 2, 2, 2, 2, 2, 2, 2, 2, 2, 2, 2, 2, 2, 2, 2, 2, 2, 2, 2, 2, 2, 2, 2, 2, 2, 2, 2, 2, 2, 2, 2, 2, 2, 2, 2, 2, 0, 2, 0, 2, 2, 2, 2, 2, 2, 2, 2])
me_cylinder_002.materials.append(mat_darkmetal)
me_cylinder_002.materials.append(mat_darknoreflection_003)
me_cylinder_002.materials.append(mat_hull)
me_cylinder_002.use_remesh_preserve_volume = False
me_cylinder_002.use_remesh_preserve_attributes = False
me_cylinder_002.use_mirror_vertex_groups = False
me_cylinder_002.update()
me_plane = bpy.data.meshes.new('Plane')
me_plane.from_pydata([(-1e+04, -1e+04, 0.0), (1e+04, -1e+04, 0.0), (-1e+04, 1e+04, 0.0), (1e+04, 1e+04, 0.0)], [], [(0, 1, 3, 2)])
me_plane.use_remesh_preserve_volume = False
me_plane.use_remesh_preserve_attributes = False
me_plane.use_mirror_vertex_groups = False
me_plane.update()
me_sphere_004 = bpy.data.meshes.new('Sphere.004')
me_sphere_004.from_pydata([(-0.5913, 0.9619, -1.49e-08), (-0.8619, 0.6913, -2.98e-08), (-0.4, 0.9619, -0.1913), (-0.5913, 0.9268, -0.1768), (-0.7536, 0.8266, -0.1353), (-0.8619, 0.6768, -0.07322), (-0.4, 0.8536, -0.3536), (-0.5913, 0.8266, -0.3266), (-0.7536, 0.75, -0.25), (-0.8619, 0.6353, -0.1353), (-0.4, 0.6913, -0.4619), (-0.5913, 0.6768, -0.4268), (-0.7536, 0.6353, -0.3266), (-0.8619, 0.5732, -0.1768), (-0.4, 0.5, -0.5), (-0.5913, 0.5, -0.4619), (-0.7536, 0.5, -0.3536), (-0.8619, 0.5, -0.1913), (-0.4, 0.3087, -0.4619), (-0.5913, 0.3232, -0.4268), (-0.7536, 0.3647, -0.3266), (-0.8619, 0.4268, -0.1768), (-0.4, 0.1464, -0.3536), (-0.5913, 0.1734, -0.3266), (-0.7536, 0.25, -0.25), (-0.8619, 0.3647, -0.1353), (-0.7536, 0.1734, -0.1353), (-0.8619, 0.3232, -0.07322), (-0.7536, 0.1464, 8.941e-08), (-0.8619, 0.3087, 2.98e-08), (-0.7536, 0.1734, 0.1353), (-0.8619, 0.3232, 0.07322), (-0.4, 0.1464, 0.3536), (-0.5913, 0.1734, 0.3266), (-0.7536, 0.25, 0.25), (-0.8619, 0.3647, 0.1353), (-0.4, 0.3087, 0.4619), (-0.5913, 0.3232, 0.4268), (-0.7536, 0.3647, 0.3266), (-0.8619, 0.4268, 0.1768), (-0.4, 0.5, 0.5), (-0.5913, 0.5, 0.4619), (-0.7536, 0.5, 0.3536), (-0.8619, 0.5, 0.1913), (-0.4, 0.6913, 0.4619), (-0.5913, 0.6768, 0.4268), (-0.7536, 0.6353, 0.3266), (-0.8619, 0.5732, 0.1768), (-0.4, 0.8536, 0.3536), (-0.5913, 0.8266, 0.3266), (-0.7536, 0.75, 0.25), (-0.8619, 0.6353, 0.1353), (-0.4, 0.9619, 0.1913), (-0.5913, 0.9268, 0.1768), (-0.7536, 0.8266, 0.1353), (-0.8619, 0.6768, 0.07322), (-0.4, 1.0, -3.317e-07), (-0.7536, 0.8536, -2.384e-07), (-0.8619, 0.5, -2.98e-08), (0.5913, 0.9619, -1.49e-08), (0.8619, 0.6913, -2.98e-08), (0.4, 0.9619, -0.1913), (0.5913, 0.9268, -0.1768), (0.7536, 0.8266, -0.1353), (0.8619, 0.6768, -0.07322), (0.4, 0.8536, -0.3536), (0.5913, 0.8266, -0.3266), (0.7536, 0.75, -0.25), (0.8619, 0.6353, -0.1353), (0.4, 0.6913, -0.4619), (0.5913, 0.6768, -0.4268), (0.7536, 0.6353, -0.3266), (0.8619, 0.5732, -0.1768), (0.4, 0.5, -0.5), (0.5913, 0.5, -0.4619), (0.7536, 0.5, -0.3536), (0.8619, 0.5, -0.1913), (0.4, 0.3087, -0.4619), (0.5913, 0.3232, -0.4268), (0.7536, 0.3647, -0.3266), (0.8619, 0.4268, -0.1768), (0.4, 0.1464, -0.3536), (0.5913, 0.1734, -0.3266), (0.7536, 0.25, -0.25), (0.8619, 0.3647, -0.1353), (0.7536, 0.1734, -0.1353), (0.8619, 0.3232, -0.07322), (0.7536, 0.1464, 8.941e-08), (0.8619, 0.3087, 2.98e-08), (0.7536, 0.1734, 0.1353), (0.8619, 0.3232, 0.07322), (0.4, 0.1464, 0.3536), (0.5913, 0.1734, 0.3266), (0.7536, 0.25, 0.25), (0.8619, 0.3647, 0.1353), (0.4, 0.3087, 0.4619), (0.5913, 0.3232, 0.4268), (0.7536, 0.3647, 0.3266), (0.8619, 0.4268, 0.1768), (0.4, 0.5, 0.5), (0.5913, 0.5, 0.4619), (0.7536, 0.5, 0.3536), (0.8619, 0.5, 0.1913), (0.4, 0.6913, 0.4619), (0.5913, 0.6768, 0.4268), (0.7536, 0.6353, 0.3266), (0.8619, 0.5732, 0.1768), (0.4, 0.8536, 0.3536), (0.5913, 0.8266, 0.3266), (0.7536, 0.75, 0.25), (0.8619, 0.6353, 0.1353), (0.4, 0.9619, 0.1913), (0.5913, 0.9268, 0.1768), (0.7536, 0.8266, 0.1353), (0.8619, 0.6768, 0.07322), (0.4, 1.0, -3.317e-07), (0.7536, 0.8536, -2.384e-07), (0.8619, 0.5, -2.98e-08), (-0.48, 1.954, -0.2348), (0.4, 1.104, 0.3536), (-0.48, 1.954, 0.2348), (0.48, 1.954, -0.2348), (-0.4, 1.104, -0.3536), (0.48, 1.954, 0.2348), (0.4, 1.104, -0.3536), (-0.4, 1.104, 0.3536), (0.8, 1.104, -0.1913), (0.8, 1.104, 0.1913), (0.72, 1.954, -0.1375), (-0.72, 1.954, -0.1375), (-0.8, 1.104, -0.1913), (0.72, 1.954, 0.1375), (-0.8, 1.104, 0.1913), (-0.72, 1.954, 0.1375), (2.98e-08, 0.8536, -0.3536), (0.0, 0.6913, -0.4619), (0.0, 0.5, -0.5), (0.0, 0.3087, -0.4619), (0.0, 0.1464, -0.3536), (0.0, 0.1464, 0.3536), (0.0, 0.3087, 0.4619), (0.0, 0.5, 0.5), (0.0, 0.6913, 0.4619), (0.0, 0.8536, 0.3536), (0.0, 1.854, 0.4536), (0.0, 1.104, 0.4536), (-0.2, 1.854, 0.3536), (0.2, 1.854, 0.3536), (0.2, 1.104, 0.3536), (-0.2, 1.104, 0.3536), (-0.4, 1.954, -0.3536), (-0.8, 1.954, -0.1913), (0.8, 1.954, -0.1913), (0.8, 1.954, 0.1913), (0.4, 1.954, -0.3536), (0.4, 1.954, 0.3536), (-0.4, 1.954, 0.3536), (-0.8, 1.954, 0.1913), (-0.48, 1.554, -0.2348), (-0.72, 1.554, -0.1375), (0.72, 1.554, -0.1375), (0.72, 1.554, 0.1375), (0.48, 1.554, -0.2348), (0.48, 1.554, 0.2348), (-0.48, 1.554, 0.2348), (-0.72, 1.554, 0.1375), (-0.4, -1.0, -0.3536), (-0.5913, -0.8266, -0.3266), (-0.7536, -0.75, -0.25), (-0.4, -1.0, -0.1913), (-0.5913, -0.9268, -0.1768), (-0.7536, -0.8266, -0.1353), (-0.4, -1.0, 4.812e-07), (-0.5913, -0.9619, 4.552e-07), (-0.7536, -0.8536, 4.105e-07), (-0.4, -1.0, 0.1913), (-0.5913, -0.9268, 0.1768), (-0.7536, -0.8266, 0.1353), (-0.4, -1.0, 0.3536), (-0.5913, -0.8266, 0.3266), (-0.7536, -0.75, 0.25), (0.4, -1.0, -0.3536), (0.5913, -0.8266, -0.3266), (0.7536, -0.75, -0.25), (0.4, -1.0, -0.1913), (0.5913, -0.9268, -0.1768), (0.7536, -0.8266, -0.1353), (0.4, -1.0, 4.812e-07), (0.5913, -0.9619, 4.552e-07), (0.7536, -0.8536, 4.105e-07), (0.4, -1.0, 0.1913), (0.5913, -0.9268, 0.1768), (0.7536, -0.8266, 0.1353), (0.4, -1.0, 0.3536), (0.5913, -0.8266, 0.3266), (0.7536, -0.75, 0.25), (-0.4, -1.854, -0.3536), (-0.5913, -1.827, -0.3266), (-0.4, -1.962, -0.1913), (-0.5913, -1.927, -0.1768), (-0.4, -2.0, 8.079e-07), (-0.5913, -1.962, 7.82e-07), (-0.4, -1.962, 0.1913), (-0.5913, -1.927, 0.1768), (-0.4, -1.854, 0.3536), (-0.5913, -1.827, 0.3266), (0.4, -1.854, -0.3536), (0.5913, -1.827, -0.3266), (0.4, -1.962, -0.1913), (0.5913, -1.927, -0.1768), (0.4, -2.0, 8.079e-07), (0.5913, -1.962, 7.82e-07), (0.4, -1.962, 0.1913), (0.5913, -1.927, 0.1768), (0.4, -1.854, 0.3536), (0.5913, -1.827, 0.3266)], [], [(1, 57, 4, 5), (0, 56, 2, 3), (58, 1, 5), (57, 0, 3, 4), (5, 4, 8, 9), (3, 2, 6, 7), (58, 5, 9), (4, 3, 7, 8), (58, 9, 13), (8, 7, 11, 12), (9, 8, 12, 13), (7, 6, 10, 11), (12, 11, 15, 16), (13, 12, 16, 17), (11, 10, 14, 15), (58, 13, 17), (17, 16, 20, 21), (15, 14, 18, 19), (58, 17, 21), (16, 15, 19, 20), (19, 18, 22, 23), (58, 21, 25), (20, 19, 23, 24), (21, 20, 24, 25), (58, 25, 27), (23, 22, 166, 167), (25, 24, 26, 27), (27, 26, 28, 29), (33, 34, 180, 179), (58, 27, 29), (29, 28, 30, 31), (85, 87, 189, 186), (58, 29, 31), (32, 33, 179, 178), (58, 31, 35), (83, 85, 186, 183), (31, 30, 34, 35), (58, 35, 39), (34, 33, 37, 38), (35, 34, 38, 39), (33, 32, 36, 37), (39, 38, 42, 43), (37, 36, 40, 41), (58, 39, 43), (38, 37, 41, 42), (43, 42, 46, 47), (41, 40, 44, 45), (58, 43, 47), (42, 41, 45, 46), (58, 47, 51), (46, 45, 49, 50), (47, 46, 50, 51), (45, 44, 48, 49), (50, 49, 53, 54), (51, 50, 54, 55), (49, 48, 52, 53), (58, 51, 55), (55, 54, 57, 1), (53, 52, 56, 0), (58, 55, 1), (54, 53, 0, 57), (60, 64, 63, 116), (59, 62, 61, 115), (117, 64, 60), (116, 63, 62, 59), (64, 68, 67, 63), (62, 66, 65, 61), (117, 68, 64), (63, 67, 66, 62), (117, 72, 68), (67, 71, 70, 66), (68, 72, 71, 67), (66, 70, 69, 65), (71, 75, 74, 70), (72, 76, 75, 71), (70, 74, 73, 69), (117, 76, 72), (76, 80, 79, 75), (74, 78, 77, 73), (117, 80, 76), (75, 79, 78, 74), (78, 82, 81, 77), (117, 84, 80), (79, 83, 82, 78), (80, 84, 83, 79), (117, 86, 84), (87, 89, 192, 189), (84, 86, 85, 83), (86, 88, 87, 85), (89, 93, 195, 192), (117, 88, 86), (88, 90, 89, 87), (117, 90, 88), (28, 26, 171, 174), (117, 94, 90), (26, 24, 168, 171), (90, 94, 93, 89), (82, 83, 183, 182), (117, 98, 94), (93, 97, 96, 92), (94, 98, 97, 93), (92, 96, 95, 91), (98, 102, 101, 97), (96, 100, 99, 95), (117, 102, 98), (97, 101, 100, 96), (102, 106, 105, 101), (100, 104, 103, 99), (117, 106, 102), (101, 105, 104, 100), (117, 110, 106), (105, 109, 108, 104), (106, 110, 109, 105), (104, 108, 107, 103), (109, 113, 112, 108), (110, 114, 113, 109), (108, 112, 111, 107), (117, 114, 110), (114, 60, 116, 113), (112, 59, 115, 111), (117, 60, 114), (113, 116, 59, 112), (134, 65, 69, 135), (135, 69, 73, 136), (136, 73, 77, 137), (137, 77, 81, 138), (139, 91, 95, 140), (140, 95, 99, 141), (141, 99, 103, 142), (142, 103, 107, 143), (120, 118, 158, 164), (127, 119, 115), (145, 148, 147, 144), (150, 122, 130, 151), (65, 124, 61), (143, 107, 148), (130, 56, 132), (152, 153, 127, 126), (124, 154, 152, 126), (133, 120, 164, 165), (132, 125, 156, 157), (122, 150, 154, 124), (48, 149, 125), (125, 149, 146, 156), (44, 142, 143, 48), (40, 141, 142, 44), (36, 140, 141, 40), (32, 139, 140, 36), (18, 137, 138, 22), (14, 136, 137, 18), (10, 135, 136, 14), (6, 134, 135, 10), (149, 143, 145), (155, 119, 127, 153), (147, 148, 119, 155), (146, 149, 145, 144), (148, 145, 143), (149, 48, 143), (148, 107, 119), (65, 134, 124), (122, 134, 6), (134, 122, 124), (115, 124, 126), (115, 126, 127), (151, 130, 132, 157), (146, 144, 147), (150, 156, 146), (146, 147, 154, 150), (154, 147, 155), (115, 61, 124), (115, 119, 111), (107, 111, 119), (6, 2, 122), (56, 122, 2), (122, 56, 130), (132, 56, 125), (56, 52, 125), (48, 125, 52), (129, 118, 150, 151), (128, 131, 153, 152), (123, 121, 154, 155), (121, 128, 152, 154), (118, 120, 156, 150), (131, 123, 155, 153), (120, 133, 157, 156), (133, 129, 151, 157), (161, 160, 162, 163), (159, 165, 164, 158), (121, 123, 163, 162), (118, 129, 159, 158), (129, 133, 165, 159), (123, 131, 161, 163), (128, 121, 162, 160), (131, 128, 160, 161), (168, 167, 170, 171), (175, 178, 204, 202), (166, 169, 198, 196), (171, 170, 173, 174), (193, 190, 212, 214), (174, 173, 176, 177), (177, 176, 179, 180), (184, 181, 206, 208), (183, 186, 185, 182), (179, 176, 203, 205), (170, 167, 197, 199), (186, 189, 188, 185), (191, 194, 215, 213), (189, 192, 191, 188), (192, 195, 194, 191), (182, 185, 209, 207), (92, 91, 193, 194), (24, 23, 167, 168), (93, 92, 194, 195), (81, 82, 182, 181), (34, 30, 177, 180), (30, 28, 174, 177), (197, 196, 198, 199), (199, 198, 200, 201), (201, 200, 202, 203), (203, 202, 204, 205), (207, 209, 208, 206), (209, 211, 210, 208), (211, 213, 212, 210), (213, 215, 214, 212), (181, 182, 207, 206), (188, 191, 213, 211), (167, 166, 196, 197), (176, 173, 201, 203), (190, 187, 210, 212), (172, 175, 202, 200), (187, 184, 208, 210), (169, 172, 200, 198), (194, 193, 214, 215), (178, 179, 205, 204), (185, 188, 211, 209), (173, 170, 199, 201), (91, 139, 193), (32, 178, 139), (139, 178, 193), (175, 190, 193, 178), (175, 172, 187, 190), (169, 184, 187, 172), (166, 181, 184, 169), (22, 138, 166), (138, 81, 181), (181, 166, 138)])
me_sphere_004.polygons.foreach_set('material_index', [0, 2, 2, 0, 0, 2, 2, 0, 2, 0, 0, 2, 0, 0, 2, 2, 0, 2, 2, 0, 2, 2, 0, 0, 2, 2, 0, 0, 0, 2, 0, 0, 2, 2, 2, 0, 0, 2, 0, 0, 2, 0, 2, 2, 0, 0, 2, 2, 0, 2, 0, 0, 2, 0, 0, 2, 2, 0, 2, 2, 0, 0, 2, 2, 0, 0, 2, 2, 0, 2, 0, 0, 2, 0, 0, 2, 2, 0, 2, 2, 0, 2, 2, 0, 0, 2, 0, 0, 0, 0, 2, 0, 2, 0, 2, 0, 0, 0, 2, 0, 0, 2, 0, 2, 2, 0, 0, 2, 2, 0, 2, 0, 0, 2, 0, 0, 2, 2, 0, 2, 2, 0, 0, 0, 0, 0, 0, 0, 0, 0, 1, 2, 2, 0, 2, 2, 2, 0, 0, 1, 0, 2, 2, 0, 0, 0, 0, 0, 0, 0, 0, 0, 2, 0, 0, 2, 2, 2, 2, 2, 2, 2, 2, 2, 0, 2, 0, 2, 0, 2, 2, 2, 2, 2, 2, 2, 2, 2, 0, 0, 0, 0, 0, 0, 0, 0, 1, 1, 1, 1, 1, 1, 1, 1, 0, 2, 2, 0, 2, 0, 0, 2, 0, 2, 2, 0, 2, 0, 0, 2, 2, 0, 0, 2, 0, 0, 2, 2, 2, 2, 2, 2, 2, 2, 2, 2, 2, 2, 2, 2, 2, 2, 2, 2, 2, 2, 2, 2, 2, 2, 2, 2, 2, 2, 2, 2])
me_sphere_004.materials.append(mat_darkmetal)
me_sphere_004.materials.append(mat_darknoreflection_003)
me_sphere_004.materials.append(mat_hull)
me_sphere_004.use_remesh_preserve_volume = False
me_sphere_004.use_remesh_preserve_attributes = False
me_sphere_004.use_mirror_x = True
me_sphere_004.update()
me_cube = bpy.data.meshes.new('Cube')
me_cube.from_pydata([(2.75, -0.5, -4.75), (3.25, -0.5, -4.75), (2.75, -0.5, 4.75), (3.25, -0.5, 4.75), (2.75, 0.5, -4.75), (3.25, 0.5, -4.75), (2.75, 0.5, 4.75), (3.25, 0.5, 4.75), (-0.5, -2.75, -4.75), (-0.5, -3.25, -4.75), (-0.5, -2.75, 4.75), (-0.5, -3.25, 4.75), (0.5, -2.75, -4.75), (0.5, -3.25, -4.75), (0.5, -2.75, 4.75), (0.5, -3.25, 4.75), (-0.5, 3.25, -4.75), (-0.5, 2.75, -4.75), (-0.5, 3.25, 4.75), (-0.5, 2.75, 4.75), (0.5, 3.25, -4.75), (0.5, 2.75, -4.75), (0.5, 3.25, 4.75), (0.5, 2.75, 4.75), (-3.25, -0.5, -4.75), (-2.75, -0.5, -4.75), (-3.25, -0.5, 4.75), (-2.75, -0.5, 4.75), (-3.25, 0.5, -4.75), (-2.75, 0.5, -4.75), (-3.25, 0.5, 4.75), (-2.75, 0.5, 4.75), (2.121, -3.064, -4.75), (2.593, -3.536, -4.75), (2.121, -3.064, 4.75), (2.593, -3.536, 4.75), (3.064, -2.121, -4.75), (3.536, -2.593, -4.75), (3.064, -2.121, 4.75), (3.536, -2.593, 4.75), (-3.064, -2.121, -4.75), (-3.536, -2.593, -4.75), (-3.064, -2.121, 4.75), (-3.536, -2.593, 4.75), (-2.121, -3.064, -4.75), (-2.593, -3.536, -4.75), (-2.121, -3.064, 4.75), (-2.593, -3.536, 4.75), (2.593, 3.536, -4.75), (2.121, 3.064, -4.75), (2.593, 3.536, 4.75), (2.121, 3.064, 4.75), (3.536, 2.593, -4.75), (3.064, 2.121, -4.75), (3.536, 2.593, 4.75), (3.064, 2.121, 4.75), (-3.536, 2.593, -4.75), (-3.064, 2.121, -4.75), (-3.536, 2.593, 4.75), (-3.064, 2.121, 4.75), (-2.593, 3.536, -4.75), (-2.121, 3.064, -4.75), (-2.593, 3.536, 4.75), (-2.121, 3.064, 4.75)], [], [(0, 1, 3, 2), (2, 3, 7, 6), (6, 7, 5, 4), (4, 5, 1, 0), (2, 6, 4, 0), (7, 3, 1, 5), (8, 9, 11, 10), (10, 11, 15, 14), (14, 15, 13, 12), (12, 13, 9, 8), (10, 14, 12, 8), (15, 11, 9, 13), (16, 17, 19, 18), (18, 19, 23, 22), (22, 23, 21, 20), (20, 21, 17, 16), (18, 22, 20, 16), (23, 19, 17, 21), (24, 25, 27, 26), (26, 27, 31, 30), (30, 31, 29, 28), (28, 29, 25, 24), (26, 30, 28, 24), (31, 27, 25, 29), (32, 33, 35, 34), (34, 35, 39, 38), (38, 39, 37, 36), (36, 37, 33, 32), (34, 38, 36, 32), (39, 35, 33, 37), (40, 41, 43, 42), (42, 43, 47, 46), (46, 47, 45, 44), (44, 45, 41, 40), (42, 46, 44, 40), (47, 43, 41, 45), (48, 49, 51, 50), (50, 51, 55, 54), (54, 55, 53, 52), (52, 53, 49, 48), (50, 54, 52, 48), (55, 51, 49, 53), (56, 57, 59, 58), (58, 59, 63, 62), (62, 63, 61, 60), (60, 61, 57, 56), (58, 62, 60, 56), (63, 59, 57, 61)])
me_cube.polygons.foreach_set('material_index', [2, 2, 2, 2, 2, 2, 2, 2, 2, 2, 2, 2, 2, 2, 2, 2, 2, 2, 2, 2, 2, 2, 2, 2, 2, 2, 2, 2, 2, 2, 2, 2, 2, 2, 2, 2, 2, 2, 2, 2, 2, 2, 2, 2, 2, 2, 2, 2])
me_cube.materials.append(mat_darkmetal)
me_cube.materials.append(mat_darknoreflection_003)
me_cube.materials.append(mat_hull)
me_cube.use_remesh_preserve_volume = False
me_cube.use_remesh_preserve_attributes = False
me_cube.use_mirror_vertex_groups = False
me_cube.update()
me_torus = bpy.data.meshes.new('Torus')
me_torus.from_pydata([(4.0, -1.239e-07, 9.397e-08), (3.5, 0.0, 0.866), (3.5, -2.384e-07, -0.866), (3.923, 0.7804, 0.0), (3.433, 0.6828, 0.866), (3.433, 0.6828, -0.866), (3.696, 1.531, 0.0), (3.234, 1.339, 0.866), (3.234, 1.339, -0.866), (3.326, 2.222, 0.0), (2.91, 1.944, 0.866), (2.91, 1.944, -0.866), (2.828, 2.828, -2.384e-07), (2.475, 2.475, 0.866), (2.475, 2.475, -0.866), (2.222, 3.326, -2.384e-07), (1.944, 2.91, 0.866), (1.944, 2.91, -0.866), (1.531, 3.696, -4.768e-07), (1.339, 3.234, 0.866), (1.339, 3.234, -0.866), (0.7804, 3.923, -4.768e-07), (0.6828, 3.433, 0.866), (0.6828, 3.433, -0.866), (2.692e-07, 4.0, -4.768e-07), (2.642e-07, 3.5, 0.866), (2.642e-07, 3.5, -0.866), (-0.7804, 3.923, -4.768e-07), (-0.6828, 3.433, 0.866), (-0.6828, 3.433, -0.866), (-1.531, 3.696, -4.768e-07), (-1.339, 3.234, 0.866), (-1.339, 3.234, -0.866), (-2.222, 3.326, -2.384e-07), (-1.944, 2.91, 0.866), (-1.944, 2.91, -0.866), (-2.828, 2.828, -2.384e-07), (-2.475, 2.475, 0.866), (-2.475, 2.475, -0.866), (-3.326, 2.222, 0.0), (-2.91, 1.944, 0.866), (-2.91, 1.944, -0.866), (-3.696, 1.531, 0.0), (-3.234, 1.339, 0.866), (-3.234, 1.339, -0.866), (-3.923, 0.7804, 0.0), (-3.433, 0.6828, 0.866), (-3.433, 0.6828, -0.866), (-4.0, 2.258e-07, 9.397e-08), (-3.5, 2.98e-07, 0.866), (-3.5, 5.96e-08, -0.866), (-3.923, -0.7804, 1.788e-07), (-3.433, -0.6828, 0.866), (-3.433, -0.6828, -0.866), (-3.696, -1.531, 2.384e-07), (-3.234, -1.339, 0.866), (-3.234, -1.339, -0.866), (-3.326, -2.222, 2.384e-07), (-2.91, -1.944, 0.866), (-2.91, -1.944, -0.866), (-2.828, -2.828, 4.768e-07), (-2.475, -2.475, 0.866), (-2.475, -2.475, -0.866), (-2.222, -3.326, 4.768e-07), (-1.944, -2.91, 0.866), (-1.944, -2.91, -0.866), (-1.531, -3.696, 4.768e-07), (-1.339, -3.234, 0.866), (-1.339, -3.234, -0.866), (-0.7804, -3.923, 4.768e-07), (-0.6828, -3.433, 0.866), (-0.6828, -3.433, -0.866), (2.692e-07, -4.0, 7.153e-07), (2.642e-07, -3.5, 0.866), (2.642e-07, -3.5, -0.866), (0.7804, -3.923, 4.768e-07), (0.6828, -3.433, 0.866), (0.6828, -3.433, -0.866), (1.531, -3.696, 4.768e-07), (1.339, -3.234, 0.866), (1.339, -3.234, -0.866), (2.222, -3.326, 4.768e-07), (1.944, -2.91, 0.866), (1.944, -2.91, -0.866), (2.828, -2.828, 4.768e-07), (2.475, -2.475, 0.866), (2.475, -2.475, -0.866), (3.326, -2.222, 2.384e-07), (2.91, -1.944, 0.866), (2.91, -1.944, -0.866), (3.696, -1.531, 2.384e-07), (3.234, -1.339, 0.866), (3.234, -1.339, -0.866), (3.923, -0.7804, 1.788e-07), (3.433, -0.6828, 0.866), (3.433, -0.6828, -0.866)], [], [(0, 3, 4, 1), (1, 4, 5, 2), (2, 5, 3, 0), (3, 6, 7, 4), (4, 7, 8, 5), (5, 8, 6, 3), (6, 9, 10, 7), (7, 10, 11, 8), (8, 11, 9, 6), (9, 12, 13, 10), (10, 13, 14, 11), (11, 14, 12, 9), (12, 15, 16, 13), (13, 16, 17, 14), (14, 17, 15, 12), (15, 18, 19, 16), (16, 19, 20, 17), (17, 20, 18, 15), (18, 21, 22, 19), (19, 22, 23, 20), (20, 23, 21, 18), (21, 24, 25, 22), (22, 25, 26, 23), (23, 26, 24, 21), (24, 27, 28, 25), (25, 28, 29, 26), (26, 29, 27, 24), (27, 30, 31, 28), (28, 31, 32, 29), (29, 32, 30, 27), (30, 33, 34, 31), (31, 34, 35, 32), (32, 35, 33, 30), (33, 36, 37, 34), (34, 37, 38, 35), (35, 38, 36, 33), (36, 39, 40, 37), (37, 40, 41, 38), (38, 41, 39, 36), (39, 42, 43, 40), (40, 43, 44, 41), (41, 44, 42, 39), (42, 45, 46, 43), (43, 46, 47, 44), (44, 47, 45, 42), (45, 48, 49, 46), (46, 49, 50, 47), (47, 50, 48, 45), (48, 51, 52, 49), (49, 52, 53, 50), (50, 53, 51, 48), (51, 54, 55, 52), (52, 55, 56, 53), (53, 56, 54, 51), (54, 57, 58, 55), (55, 58, 59, 56), (56, 59, 57, 54), (57, 60, 61, 58), (58, 61, 62, 59), (59, 62, 60, 57), (60, 63, 64, 61), (61, 64, 65, 62), (62, 65, 63, 60), (63, 66, 67, 64), (64, 67, 68, 65), (65, 68, 66, 63), (66, 69, 70, 67), (67, 70, 71, 68), (68, 71, 69, 66), (69, 72, 73, 70), (70, 73, 74, 71), (71, 74, 72, 69), (72, 75, 76, 73), (73, 76, 77, 74), (74, 77, 75, 72), (75, 78, 79, 76), (76, 79, 80, 77), (77, 80, 78, 75), (78, 81, 82, 79), (79, 82, 83, 80), (80, 83, 81, 78), (81, 84, 85, 82), (82, 85, 86, 83), (83, 86, 84, 81), (84, 87, 88, 85), (85, 88, 89, 86), (86, 89, 87, 84), (87, 90, 91, 88), (88, 91, 92, 89), (89, 92, 90, 87), (90, 93, 94, 91), (91, 94, 95, 92), (92, 95, 93, 90), (93, 0, 1, 94), (94, 1, 2, 95), (95, 2, 0, 93)])
me_torus.polygons.foreach_set('material_index', [3, 3, 3, 0, 0, 0, 0, 0, 0, 0, 0, 0, 0, 0, 0, 0, 0, 0, 0, 0, 0, 3, 3, 3, 3, 3, 3, 0, 0, 0, 0, 0, 0, 0, 0, 0, 0, 0, 0, 0, 0, 0, 0, 0, 0, 3, 3, 3, 3, 3, 3, 0, 0, 0, 0, 0, 0, 0, 0, 0, 0, 0, 0, 0, 0, 0, 0, 0, 0, 3, 3, 3, 3, 3, 3, 0, 0, 0, 0, 0, 0, 0, 0, 0, 0, 0, 0, 0, 0, 0, 0, 0, 0, 3, 3, 3])
me_torus.materials.append(mat_darkmetal)
me_torus.materials.append(mat_darknoreflection_003)
me_torus.materials.append(mat_hull)
me_torus.materials.append(mat_lightmetal)
me_torus.use_remesh_preserve_volume = False
me_torus.use_remesh_preserve_attributes = False
me_torus.use_mirror_vertex_groups = False
me_torus.update()
me_cylinder = bpy.data.meshes.new('Cylinder')
me_cylinder.from_pydata([(-0.625, -2.4, 0.9501), (0.625, -2.4, 0.9501), (0.625, -2.4, -0.9515), (-0.625, -2.4, -0.9515), (0.5, -4.4, 0.1461), (-0.5, -4.4, 0.1461), (0.5, -4.4, -0.1339), (-0.5, -4.4, -0.1339), (0.625, 0.8562, -0.5812), (-0.625, 0.8562, -0.5812), (-0.625, 0.8562, 0.5799), (0.625, 0.8562, 0.5799), (1.165, -2.4, -0.6358), (1.165, -2.4, 0.6345), (1.039, -2.962, 0.1461), (1.039, -2.962, -0.1408), (-1.165, -2.4, 0.6345), (-1.165, -2.4, -0.6358), (-1.039, -2.962, -0.1375), (-1.039, -2.962, 0.1461), (-0.7027, 0.6, 0.5566), (-0.625, 0.6, 0.9501), (0.7027, 0.6, 0.5566), (0.625, 0.6, 0.9501), (0.7027, 0.6, -0.558), (0.625, 0.6, -0.9515), (-0.7027, 0.6, -0.558), (-0.625, 0.6, -0.9515), (1.088, 0.6, 0.5566), (1.165, 0.6, 0.6345), (1.088, 0.6, -0.558), (1.165, 0.6, -0.6358), (-1.088, 0.6, -0.558), (-1.165, 0.5611, -0.6358), (-1.088, 0.6, 0.5566), (-1.165, 0.6, 0.6345), (0.7027, -2.4, 0.5566), (0.7027, -2.4, -0.558), (-0.7027, -2.4, -0.558), (-0.7027, -2.4, 0.5566), (1.088, -2.4, -0.558), (1.088, -2.4, 0.5566), (-1.088, -2.4, 0.5566), (-1.088, -2.4, -0.558), (-0.625, 0.8562, 0.3863), (-0.625, 0.8562, -0.3877), (0.625, 0.8562, 0.3863), (0.625, 0.8562, -0.3877), (5.96e-08, 0.8562, 0.5799), (-5.96e-08, 0.8562, -0.5812), (-0.625, 3.356, 0.3863), (-0.625, 3.356, -0.3877), (0.625, 3.356, 0.3863), (0.625, 3.356, -0.3877), (5.96e-08, 3.356, 0.5799), (-5.96e-08, 3.356, -0.5812), (-0.5688, 3.91, 0.8379), (0.5688, 3.91, 0.8379), (0.5687, 3.91, -0.8392), (-0.5688, 3.91, -0.8392), (1.061, 3.91, -0.5609), (1.061, 3.91, 0.5595), (-1.061, 3.91, 0.5595), (-1.061, 3.91, -0.5609), (0.6677, 5.19, 0.549), (-0.6677, 5.19, 0.549), (-0.6677, 5.19, -0.5503), (0.6677, 5.19, -0.5503), (0.9616, 5.19, -0.4136), (0.9616, 5.19, 0.4123), (-0.9616, 5.19, 0.4123), (-0.9616, 5.19, -0.4136), (1.061, 5.19, -0.5609), (1.061, 5.19, 0.5595), (-1.061, 5.19, 0.5595), (-1.061, 5.19, -0.5609), (0.5688, 5.19, 0.8379), (0.5687, 5.19, -0.8392), (-0.5687, 5.19, -0.8392), (-0.5687, 5.19, 0.8379), (0.9616, 4.89, -0.4136), (0.9616, 4.89, 0.4123), (-0.9616, 4.89, 0.4123), (-0.9616, 4.89, -0.4136), (0.6677, 4.89, 0.549), (0.6677, 4.89, -0.5503), (-0.6677, 4.89, -0.5503), (-0.6677, 4.89, 0.549)], [], [(30, 24, 37, 40), (27, 3, 17, 33), (14, 1, 4), (27, 9, 49, 8, 25), (4, 6, 15, 14), (23, 1, 13, 29), (3, 18, 17), (12, 31, 29, 13), (1, 13, 12, 2, 3, 17, 16, 0), (5, 19, 18, 7), (1, 0, 5, 4), (5, 7, 6, 4), (2, 12, 15), (9, 27, 21, 10, 44, 45), (16, 19, 0), (3, 2, 6, 7), (25, 8, 47, 46, 11, 23), (35, 16, 0, 21), (26, 32, 43, 38), (21, 0, 1, 23), (31, 12, 2, 25), (12, 13, 14, 15), (16, 17, 18, 19), (16, 35, 33, 17), (25, 2, 3, 27), (25, 23, 22, 24), (26, 20, 21, 27), (30, 28, 29, 31), (34, 32, 33, 35), (23, 29, 28, 22), (31, 25, 24, 30), (27, 33, 32, 26), (35, 21, 20, 34), (23, 11, 48, 10, 21), (43, 42, 39, 38), (36, 41, 40, 37), (22, 28, 41, 36), (32, 34, 42, 43), (28, 30, 40, 41), (20, 26, 38, 39), (24, 22, 36, 37), (34, 20, 39, 42), (11, 46, 48), (44, 10, 48), (9, 45, 49), (8, 49, 47), (47, 49, 55, 53), (44, 48, 54, 50), (46, 47, 53, 52), (45, 44, 50, 51), (49, 45, 51, 55), (48, 46, 52, 54), (58, 59, 78, 77), (52, 61, 57), (62, 50, 56), (54, 56, 50), (52, 57, 54), (57, 56, 54), (51, 50, 62, 63), (58, 55, 59), (55, 58, 53), (55, 51, 59), (59, 51, 63), (58, 60, 53), (52, 53, 60, 61), (66, 71, 83, 86), (59, 63, 75, 78), (57, 61, 73, 76), (61, 60, 72, 73), (56, 57, 76, 79), (62, 56, 79, 74), (60, 58, 77, 72), (63, 62, 74, 75), (77, 78, 79, 76), (67, 64, 84, 85), (68, 69, 73, 72), (70, 71, 75, 74), (69, 64, 76, 73), (67, 68, 72, 77), (71, 66, 78, 75), (65, 70, 74, 79), (64, 67, 77, 76), (66, 65, 79, 78), (84, 81, 80, 85), (87, 86, 83, 82), (64, 69, 81, 84), (69, 68, 80, 81), (65, 66, 86, 87), (70, 65, 87, 82), (68, 67, 85, 80), (71, 70, 82, 83), (18, 3, 7), (0, 19, 5), (15, 6, 2), (1, 14, 13)])
me_cylinder.polygons.foreach_set('material_index', [0, 2, 0, 2, 0, 2, 0, 2, 0, 0, 2, 2, 0, 2, 0, 2, 2, 2, 0, 2, 2, 0, 0, 2, 2, 2, 0, 2, 0, 2, 2, 0, 0, 2, 0, 0, 0, 0, 0, 0, 0, 0, 2, 2, 2, 2, 0, 0, 0, 0, 0, 0, 2, 2, 2, 2, 2, 2, 2, 2, 2, 2, 2, 2, 2, 1, 2, 2, 2, 2, 2, 2, 2, 2, 1, 0, 0, 0, 0, 0, 0, 0, 0, 1, 1, 1, 1, 1, 1, 1, 1, 0, 0, 0, 0])
me_cylinder.materials.append(mat_darkmetal)
me_cylinder.materials.append(mat_darknoreflection_003)
me_cylinder.materials.append(mat_hull)
me_cylinder.use_remesh_preserve_volume = False
me_cylinder.use_remesh_preserve_attributes = False
me_cylinder.use_mirror_vertex_groups = False
me_cylinder.update()
me_cylinder_007 = bpy.data.meshes.new('Cylinder.007')
me_cylinder_007.from_pydata([(-0.6003, 0.1126, 1.075), (-0.6003, 0.1126, 3.225), (-0.6003, -0.1361, 1.075), (-0.6003, -0.1361, 3.225), (-0.8003, 0.1126, 2.925), (-1.0, 0.1126, 1.075), (-1.0, -0.1361, 1.075), (-0.8003, -0.1361, 2.925), (-0.6003, 0.1126, 7.485e-05), (-0.6003, -0.1361, 7.485e-05), (-1.0, 0.1126, 7.485e-05), (-1.0, -0.1361, 7.485e-05), (-0.6003, 0.1126, -0.6999), (-0.6003, -0.1361, -0.6999), (-1.2, 0.1126, -0.6999), (-1.2, -0.1361, -0.6999), (-1.0, 0.3614, -0.2999), (-0.6003, 0.3614, -0.2999), (-0.6003, -0.3849, -0.2999), (-1.0, -0.3849, -0.2999), (-1.2, 0.3614, -0.6999), (-0.6003, 0.3614, -0.6999), (-0.6003, -0.3849, -0.6999), (-1.2, -0.3849, -0.6999), (-0.8683, 0.09235, -1.799), (-0.7322, 0.09235, -1.901), (-0.7322, -0.1158, -1.901), (-0.8683, -0.1158, -1.799), (-0.4003, 0.1126, -0.9999), (-0.4003, -0.1361, -0.9999), (-0.4003, -0.3849, -0.9999), (-0.4003, 0.3614, -0.9999), (-0.4003, 0.3614, -2.0), (-0.4003, -0.3849, -2.0), (-0.3003, 0.1126, 3.225), (-0.3003, 0.1126, 1.075), (-0.3003, -0.1361, 1.075), (-0.3003, -0.1361, 3.225), (0.6003, 0.1126, 1.075), (0.6003, 0.1126, 3.225), (0.6003, -0.1361, 1.075), (0.6003, -0.1361, 3.225), (0.8003, 0.1126, 2.925), (1.0, 0.1126, 1.075), (1.0, -0.1361, 1.075), (0.8003, -0.1361, 2.925), (0.6003, 0.1126, 7.485e-05), (0.6003, -0.1361, 7.485e-05), (1.0, 0.1126, 7.485e-05), (1.0, -0.1361, 7.485e-05), (0.6003, 0.1126, -0.6999), (0.6003, -0.1361, -0.6999), (1.2, 0.1126, -0.6999), (1.2, -0.1361, -0.6999), (1.0, 0.3614, -0.2999), (0.6003, 0.3614, -0.2999), (0.6003, -0.3849, -0.2999), (1.0, -0.3849, -0.2999), (1.2, 0.3614, -0.6999), (0.6003, 0.3614, -0.6999), (0.6003, -0.3849, -0.6999), (1.2, -0.3849, -0.6999), (0.8683, 0.09235, -1.799), (0.7322, 0.09235, -1.901), (0.7322, -0.1158, -1.901), (0.8683, -0.1158, -1.799), (0.4003, 0.1126, -0.9999), (0.4003, -0.1361, -0.9999), (0.4003, -0.3849, -0.9999), (0.4003, 0.3614, -0.9999), (0.4003, 0.3614, -2.0), (0.4003, -0.3849, -2.0), (0.3003, 0.1126, 3.225), (0.3003, 0.1126, 1.075), (0.3003, -0.1361, 1.075), (0.3003, -0.1361, 3.225), (0.1555, 0.3636, 1.075), (0.1244, 0.2885, 3.225), (0.3753, 0.1437, 1.075), (0.3003, 0.1126, 3.225), (0.3753, -0.1672, 1.075), (0.3003, -0.1361, 3.225), (0.1555, -0.3871, 1.075), (0.1244, -0.312, 3.225), (-0.1555, -0.3871, 1.075), (-0.1244, -0.312, 3.225), (-0.3753, -0.1672, 1.075), (-0.3003, -0.1361, 3.225), (-0.3753, 0.1437, 1.075), (-0.3003, 0.1126, 3.225), (-0.1555, 0.3636, 1.075), (-0.1244, 0.2885, 3.225), (-0.375, -0.3868, 0.9501), (-0.375, 0.3632, 0.9501), (-0.375, -0.3868, 0.2001), (-0.375, 0.3632, 0.2001), (0.375, -0.3868, 0.9501), (0.375, 0.3632, 0.9501), (0.375, -0.3868, 0.2001), (0.375, 0.3632, 0.2001), (-0.4688, 0.3632, 7.485e-05), (-0.4688, -0.3868, 7.485e-05), (0.4687, -0.3868, 7.485e-05), (0.4687, 0.3632, 7.485e-05), (-0.4688, 0.3632, -0.6999), (-0.4688, -0.3868, -0.6999), (0.4687, -0.3868, -0.6999), (0.4687, 0.3632, -0.6999), (-0.4688, 0.457, -0.8999), (-0.4688, -0.4805, -0.8999), (0.4687, -0.4805, -0.8999), (0.4687, 0.457, -0.8999), (-0.4688, 0.457, -1.5), (-0.4688, -0.4805, -1.1), (0.4687, -0.4805, -1.1), (0.4687, 0.457, -1.5), (-0.2813, 0.6445, -1.6), (-0.4688, -0.568, -1.6), (0.4687, -0.568, -1.6), (0.2812, 0.6445, -1.6), (-0.2813, 0.6445, -2.0), (-0.4688, -0.568, -2.0), (0.4687, -0.568, -2.0), (0.2812, 0.6445, -2.0), (-0.4688, 0.4476, -2.1), (-0.4688, -0.4711, -2.1), (0.4687, -0.4711, -2.1), (0.4687, 0.4476, -2.1), (-0.1493, 0.1319, -2.675), (-0.1493, -0.1554, -2.675), (0.1493, -0.1554, -2.675), (0.1493, 0.1319, -2.675), (-0.4688, 0.4554, -1.6), (-0.4688, 0.4492, -2.0), (0.4687, 0.4555, -1.6), (0.4687, 0.4492, -2.0), (0.2102, 0.07531, 3.325), (0.08706, 0.1984, 3.325), (0.2102, -0.09881, 3.325), (0.08706, -0.2219, 3.325), (-0.08706, -0.2219, 3.325), (-0.2102, -0.09881, 3.325), (-0.2102, 0.07531, 3.325), (-0.08706, 0.1984, 3.325), (0.2102, 0.07531, 3.225), (0.08706, 0.1984, 3.225), (0.2102, -0.09881, 3.225), (0.08706, -0.2219, 3.225), (-0.08706, -0.2219, 3.225), (-0.2102, -0.09881, 3.225), (-0.2102, 0.07531, 3.225), (-0.08706, 0.1984, 3.225), (0.04204, 0.005661, 3.225), (0.01741, 0.03029, 3.225), (0.04204, -0.02916, 3.225), (0.01741, -0.05379, 3.225), (-0.01741, -0.05379, 3.225), (-0.04204, -0.02916, 3.225), (-0.04204, 0.005661, 3.225), (-0.01741, 0.03029, 3.225), (0.04204, 0.005661, 2.225), (0.01741, 0.03029, 2.225), (0.04204, -0.02916, 2.225), (0.01741, -0.05379, 2.225), (-0.01741, -0.05379, 2.225), (-0.04204, -0.02916, 2.225), (-0.04204, 0.005661, 2.225), (-0.01741, 0.03029, 2.225), (-1.0, 0.3614, -1.7), (-0.6003, 0.3614, -2.0), (-0.6003, -0.3849, -2.0), (-1.0, -0.3849, -1.7), (1.0, 0.3614, -1.7), (0.6003, 0.3614, -2.0), (0.6003, -0.3849, -2.0), (1.0, -0.3849, -1.7), (-0.3516, 0.3328, -2.675), (-0.3516, -0.3563, -2.675), (0.3516, -0.3563, -2.675), (0.3516, 0.3328, -2.675), (-0.8683, 0.09235, -1.513), (-0.7322, 0.09235, -1.615), (-0.7322, -0.1158, -1.615), (-0.8683, -0.1159, -1.513), (0.8683, 0.09235, -1.513), (0.7322, 0.09235, -1.615), (0.7322, -0.1158, -1.615), (0.8683, -0.1159, -1.513), (-0.1493, 0.1319, -2.389), (-0.1493, -0.1554, -2.389), (0.1493, -0.1554, -2.389), (0.1493, 0.1319, -2.389)], [], [(3, 37, 34, 1), (5, 6, 7, 4), (1, 4, 7, 3), (0, 5, 4, 1), (3, 7, 6, 2), (0, 8, 10, 5), (11, 19, 18, 9), (6, 11, 9, 2), (5, 10, 11, 6), (2, 9, 8, 0), (10, 14, 15, 11), (10, 16, 14), (9, 13, 12, 8), (19, 23, 22, 18), (17, 21, 20, 16), (9, 18, 22, 13), (12, 21, 17, 8), (15, 23, 19), (8, 17, 16, 10), (16, 20, 14), (19, 11, 15), (21, 169, 168, 20), (23, 171, 170, 22), (20, 168, 14), (171, 23, 15), (13, 29, 28, 12), (169, 32, 33, 170), (15, 14, 168, 171), (22, 30, 29, 13), (62, 65, 187, 184), (30, 33, 29), (31, 28, 32), (28, 29, 33, 32), (12, 28, 31, 21), (170, 33, 30, 22), (21, 31, 32, 169), (35, 34, 37, 36), (1, 34, 35, 0), (2, 36, 37, 3), (0, 35, 36, 2), (41, 39, 72, 75), (43, 42, 45, 44), (39, 41, 45, 42), (38, 39, 42, 43), (41, 40, 44, 45), (38, 43, 48, 46), (49, 47, 56, 57), (44, 40, 47, 49), (43, 44, 49, 48), (40, 38, 46, 47), (48, 49, 53, 52), (48, 52, 54), (47, 46, 50, 51), (57, 56, 60, 61), (55, 54, 58, 59), (47, 51, 60, 56), (50, 46, 55, 59), (53, 57, 61), (46, 48, 54, 55), (54, 52, 58), (57, 53, 49), (59, 58, 172, 173), (61, 60, 174, 175), (58, 52, 172), (175, 53, 61), (51, 50, 66, 67), (173, 174, 71, 70), (53, 175, 172, 52), (60, 51, 67, 68), (130, 129, 189, 190), (68, 67, 71), (69, 70, 66), (66, 70, 71, 67), (50, 59, 69, 66), (174, 60, 68, 71), (59, 173, 70, 69), (73, 74, 75, 72), (39, 38, 73, 72), (40, 41, 75, 74), (38, 40, 74, 73), (76, 77, 79, 78), (78, 79, 81, 80), (80, 81, 83, 82), (82, 83, 85, 84), (84, 85, 87, 86), (86, 87, 89, 88), (77, 91, 143, 137), (88, 89, 91, 90), (90, 91, 77, 76), (90, 93, 88), (92, 93, 95, 94), (99, 98, 102, 103), (98, 99, 97, 96), (90, 76, 97, 93), (94, 98, 96, 92), (99, 95, 93, 97), (88, 93, 92, 86), (86, 92, 84), (82, 84, 92, 96), (82, 96, 80), (80, 96, 97, 78), (78, 97, 76), (100, 103, 107, 104), (98, 94, 101, 102), (95, 99, 103, 100), (94, 95, 100, 101), (105, 104, 108, 109), (101, 100, 104, 105), (103, 102, 106, 107), (102, 101, 105, 106), (111, 110, 114, 115), (107, 106, 110, 111), (106, 105, 109, 110), (104, 107, 111, 108), (112, 115, 119, 116), (110, 109, 113, 114), (108, 111, 115, 112), (109, 108, 112, 113), (119, 134, 135, 123), (113, 112, 132, 117), (115, 134, 119), (114, 113, 117, 118), (122, 121, 125, 126), (118, 117, 121, 122), (116, 119, 123, 120), (117, 132, 133, 121), (124, 127, 179, 176), (120, 123, 127, 124), (121, 133, 124, 125), (123, 135, 127), (27, 24, 180, 183), (125, 124, 176, 177), (127, 126, 178, 179), (126, 125, 177, 178), (124, 133, 120), (133, 132, 116, 120), (132, 112, 116), (134, 115, 114, 118), (135, 134, 118, 122), (127, 135, 122, 126), (141, 140, 148, 149), (79, 77, 137, 136), (83, 81, 138, 139), (89, 87, 141, 142), (85, 83, 139, 140), (91, 89, 142, 143), (81, 79, 136, 138), (87, 85, 140, 141), (151, 150, 158, 159), (139, 138, 146, 147), (136, 137, 145, 144), (137, 143, 151, 145), (142, 141, 149, 150), (140, 139, 147, 148), (138, 136, 144, 146), (143, 142, 150, 151), (158, 157, 165, 166), (149, 148, 156, 157), (147, 146, 154, 155), (144, 145, 153, 152), (145, 151, 159, 153), (150, 149, 157, 158), (148, 147, 155, 156), (146, 144, 152, 154), (160, 161, 167, 166, 165, 164, 163, 162), (156, 155, 163, 164), (154, 152, 160, 162), (159, 158, 166, 167), (157, 156, 164, 165), (155, 154, 162, 163), (152, 153, 161, 160), (153, 159, 167, 161), (25, 24, 168, 169), (27, 26, 170, 171), (24, 27, 171, 168), (26, 25, 169, 170), (62, 63, 173, 172), (64, 65, 175, 174), (65, 62, 172, 175), (63, 64, 174, 173), (128, 129, 177, 176), (129, 130, 178, 177), (131, 128, 176, 179), (130, 131, 179, 178), (180, 181, 182, 183), (184, 187, 186, 185), (189, 188, 191, 190), (25, 26, 182, 181), (128, 131, 191, 188), (24, 25, 181, 180), (64, 63, 185, 186), (63, 62, 184, 185), (131, 130, 190, 191), (26, 27, 183, 182), (129, 128, 188, 189), (65, 64, 186, 187)])
me_cylinder_007.polygons.foreach_set('material_index', [2, 2, 2, 0, 0, 0, 0, 0, 2, 0, 2, 2, 0, 0, 0, 0, 0, 2, 0, 2, 2, 0, 0, 2, 2, 0, 0, 2, 0, 0, 0, 0, 0, 0, 0, 0, 0, 0, 0, 0, 2, 2, 2, 0, 0, 0, 0, 0, 2, 0, 2, 2, 0, 0, 0, 0, 0, 2, 0, 2, 2, 0, 0, 2, 2, 0, 0, 2, 0, 1, 0, 0, 0, 0, 0, 0, 0, 0, 0, 0, 2, 2, 2, 2, 2, 2, 2, 2, 2, 2, 2, 2, 2, 2, 2, 2, 2, 2, 2, 2, 2, 2, 2, 2, 2, 2, 2, 2, 2, 2, 2, 2, 2, 2, 2, 2, 2, 2, 2, 2, 2, 2, 2, 2, 2, 2, 2, 2, 2, 2, 0, 2, 2, 2, 2, 2, 2, 2, 2, 2, 2, 2, 2, 2, 2, 2, 2, 2, 0, 2, 2, 2, 2, 2, 2, 2, 1, 0, 0, 0, 0, 0, 0, 0, 1, 1, 1, 1, 1, 1, 1, 1, 0, 0, 0, 0, 0, 0, 0, 0, 2, 2, 2, 2, 0, 0, 1, 0, 1, 0, 0, 0, 1, 0, 1, 0])
me_cylinder_007.materials.append(mat_darkmetal)
me_cylinder_007.materials.append(mat_darknoreflection_003)
me_cylinder_007.materials.append(mat_hull)
me_cylinder_007.use_remesh_preserve_volume = False
me_cylinder_007.use_remesh_preserve_attributes = False
me_cylinder_007.use_mirror_vertex_groups = False
me_cylinder_007.update()
me_cube_003 = bpy.data.meshes.new('Cube.003')
me_cube_003.from_pydata([(0.07002, -0.005014, -0.05441), (0.02627, 0.2135, -0.038), (0.08664, 0.1526, -0.05113), (0.1155, -0.1052, -0.01175), (1.669e-05, -0.005014, -0.06425), (0.03502, 0.2135, -0.01175), (0.1812, -0.0646, 0.005747), (0.03939, -0.1339, -0.05113), (1.669e-05, -0.1339, -0.05113), (1.669e-05, 0.2135, -0.04675), (1.717e-05, 0.2135, -0.01175), (0.05777, 0.08264, 0.02762), (0.1812, 0.1297, -0.01175), (0.1812, -0.0646, 0.04075), (0.1155, -0.1052, 0.03725), (0.03939, -0.2195, -0.01175), (-0.03936, -0.1339, -0.05113), (-0.06998, -0.005014, -0.05441), (0.02627, 0.2135, 0.0145), (0.2354, 0.0229, 0.03358), (0.2337, 0.005398, 0.04075), (0.1812, 0.05968, 0.04075), (0.01577, -0.2541, -0.0275), (1.669e-05, -0.2611, -0.0275), (-0.01573, -0.2541, -0.0275), (-0.02623, 0.2135, -0.038), (1.669e-05, 0.2135, 0.02325), (0.03502, 0.05332, 0.05475), (0.2354, 0.1297, 0.01608), (0.03939, -0.1915, 0.02762), (0.2337, 0.07718, 0.04075), (0.01577, -0.2692, -0.01175), (-0.1155, -0.1052, -0.01175), (-0.01573, -0.2692, -0.01175), (-0.08661, 0.1526, -0.05113), (-0.03498, 0.2135, -0.01175), (-0.02623, 0.2135, 0.0145), (0.4576, 0.1736, 0.04921), (0.4588, 0.1561, 0.05696), (0.4588, 0.2126, 0.05696), (1.669e-05, -0.2748, -0.01175), (-0.03936, -0.2195, -0.01175), (1.669e-05, 0.03582, 0.05825), (0.4576, 0.2126, 0.04921), (0.01577, -0.2318, 0.011), (1.669e-05, -0.2423, 0.011), (-0.1155, -0.1052, 0.03725), (-0.1812, -0.0646, 0.005747), (-0.01573, -0.2318, 0.011), (-0.05773, 0.08264, 0.02762), (-0.03498, 0.05332, 0.05475), (1.669e-05, -0.209, 0.02762), (-0.03936, -0.1915, 0.02762), (-0.1812, -0.0646, 0.04075), (-0.1812, 0.1297, -0.01175), (-0.1812, 0.05968, 0.04075), (-0.2337, 0.005398, 0.04075), (-0.2353, 0.0229, 0.03358), (-0.2337, 0.07718, 0.04075), (-0.2353, 0.1297, 0.01608), (-0.4576, 0.1736, 0.04921), (-0.4576, 0.2126, 0.04921), (-0.4588, 0.2126, 0.05696), (-0.4588, 0.1561, 0.05696), (0.1812, -0.0821, 0.02325), (0.1155, -0.1297, 0.01275), (-0.1812, -0.0821, 0.02325), (-0.1155, -0.1297, 0.01275)], [], [(0, 1, 2), (3, 0, 2), (0, 4, 9, 1), (1, 5, 2), (3, 2, 12, 6), (7, 0, 3), (5, 1, 10), (2, 5, 11), (15, 7, 3), (7, 8, 4, 0), (8, 16, 17, 4), (4, 17, 25, 9), (1, 9, 10), (18, 5, 10), (2, 11, 21, 12), (5, 18, 11), (6, 12, 28, 19), (64, 20, 13), (6, 19, 64), (13, 21, 11, 14), (7, 15, 31, 22), (8, 7, 22, 23), (16, 8, 23, 24), (9, 25, 10), (26, 18, 10), (18, 27, 11), (29, 15, 14), (21, 13, 20, 30), (16, 32, 17), (24, 33, 41, 16), (17, 34, 25), (25, 35, 10), (36, 26, 10), (18, 26, 42, 27), (11, 27, 14), (19, 28, 43, 37), (20, 19, 37, 38), (27, 29, 14), (15, 29, 44, 31), (30, 28, 12, 21), (30, 20, 38, 39), (23, 22, 31, 40), (24, 23, 40, 33), (41, 32, 16), (32, 34, 17), (25, 34, 35), (35, 36, 10), (26, 36, 50, 42), (27, 42, 51, 29), (28, 30, 39, 43), (39, 38, 37, 43), (40, 31, 44, 45), (56, 66, 53), (32, 47, 54, 34), (33, 48, 52, 41), (34, 49, 35), (35, 49, 36), (33, 40, 45, 48), (52, 46, 41), (34, 54, 55, 49), (36, 49, 50), (42, 50, 52, 51), (45, 44, 51), (50, 46, 52), (53, 46, 49, 55), (47, 66, 57), (47, 57, 59, 54), (51, 48, 45), (49, 46, 50), (52, 48, 51), (29, 51, 44), (55, 58, 56, 53), (58, 55, 54, 59), (58, 62, 63, 56), (62, 58, 59, 61), (60, 57, 56, 63), (61, 59, 57, 60), (62, 61, 60, 63), (46, 66, 67), (32, 41, 67), (46, 67, 41), (15, 3, 65), (14, 15, 65), (32, 67, 66, 47), (3, 6, 64, 65), (14, 65, 64), (66, 46, 53), (57, 66, 56), (64, 13, 14), (64, 19, 20)])
me_cube_003.polygons.foreach_set('material_index', [2, 2, 2, 2, 2, 2, 2, 2, 2, 2, 2, 2, 2, 2, 2, 2, 2, 2, 2, 2, 2, 2, 2, 2, 2, 2, 2, 2, 2, 2, 2, 2, 2, 2, 2, 2, 2, 2, 2, 2, 2, 2, 2, 2, 2, 2, 2, 2, 2, 2, 2, 2, 2, 2, 2, 2, 2, 2, 2, 2, 2, 2, 2, 2, 2, 2, 2, 2, 2, 2, 2, 2, 2, 2, 2, 2, 2, 2, 2, 2, 2, 2, 2, 2, 2, 2, 2, 2, 2, 2])
_uv = me_cube_003.uv_layers.new(name='UVMap')
_uv.uv.foreach_set('vector', [0.2107, 0.5751, 0.4556, 0.4841, 0.4346, 0.5684, 0.8761, 0.6916, 0.7757, 0.7519, 0.6193, 0.7348, 0.2107, 0.5751, 0.208, 0.4615, 0.4504, 0.4627, 0.4556, 0.4841, 0.4556, 0.4841, 0.4774, 0.4896, 0.4346, 0.5684, 0.8761, 0.6916, 0.6193, 0.7348, 0.6412, 0.633, 0.8346, 0.6248, 0.9049, 0.7765, 0.7757, 0.7519, 0.8761, 0.6916, 0.4774, 0.4896, 0.4556, 0.4841, 0.4761, 0.4757, 0.4346, 0.5684, 0.4774, 0.4896, 0.5903, 0.5358, 0.6057, 0.2588, 0.4688, 0.1265, 0.3345, 0.2303, -0.0006064, 0.5252, -0.0006063, 0.4609, 0.208, 0.4615, 0.2107, 0.5751, -0.0006063, 0.4609, -0.0002499, 0.3965, 0.2114, 0.3476, 0.208, 0.4615, 0.208, 0.4615, 0.2114, 0.3476, 0.4556, 0.4412, 0.4504, 0.4627, 0.4556, 0.4841, 0.4504, 0.4627, 0.4661, 0.4728, 0.4943, 0.479, 0.4774, 0.4896, 0.485, 0.4719, 0.3801, 0.9973, 0.3475, 0.8879, 0.4762, 0.8564, 0.4783, 0.9483, 0.4774, 0.4896, 0.4943, 0.479, 0.5903, 0.5358, 0.8346, 0.6248, 0.6412, 0.633, 0.641, 0.5726, 0.748, 0.5641, 0.2131, 0.2934, 0.03455, 0.3142, 0.1917, 0.3273, 0.1956, 0.2565, 0.005983, 0.2949, 0.2131, 0.2934, 0.4675, 0.7262, 0.4762, 0.8564, 0.3475, 0.8879, 0.3963, 0.6883, 0.4688, 0.1265, 0.6057, 0.2588, 0.7149, 0.2722, 0.6934, 0.237, 0.9988, 0.4645, 0.9988, 0.5377, 0.7709, 0.4938, 0.7613, 0.4645, 0.9988, 0.3913, 0.9988, 0.4645, 0.7613, 0.4645, 0.7709, 0.4352, 0.4504, 0.4627, 0.4556, 0.4412, 0.4627, 0.4627, 0.4983, 0.4631, 0.4943, 0.479, 0.4877, 0.4629, 0.4943, 0.479, 0.6372, 0.5071, 0.5903, 0.5358, 0.5518, 0.3417, 0.6057, 0.2588, 0.3277, 0.3417, 0.4762, 0.8564, 0.4675, 0.7262, 0.5271, 0.7955, 0.5327, 0.8704, 0.9049, 0.7836, 0.8761, 0.8685, 0.7757, 0.8082, 0.02658, 0.1079, 0.004998, 0.07262, 0.1143, 0.08607, 0.2511, 0.2184, 0.2114, 0.3476, 0.4356, 0.3561, 0.4556, 0.4412, 0.4556, 0.4412, 0.4777, 0.4359, 0.466, 0.4525, 0.4947, 0.447, 0.4983, 0.4631, 0.4853, 0.4539, 0.4943, 0.479, 0.4983, 0.4631, 0.6608, 0.4645, 0.6372, 0.5071, 0.3475, 0.8879, 0.3125, 0.855, 0.3963, 0.6883, 0.9846, 0.2698, 0.929, 0.1828, 0.707, 0.2375, 0.7278, 0.2683, 0.9948, 0.2848, 0.9846, 0.2698, 0.7278, 0.2683, 0.7357, 0.2848, 0.3125, 0.855, 0.3167, 0.5978, 0.3963, 0.6883, 0.6057, 0.2588, 0.5518, 0.3417, 0.6456, 0.3179, 0.7149, 0.2722, 0.5327, 0.8704, 0.5394, 0.9307, 0.4783, 0.9483, 0.4762, 0.8564, 0.7254, 0.1736, 0.6916, 0.1118, 0.9216, 0.1118, 0.9706, 0.1604, 0.7613, 0.4645, 0.7709, 0.4938, 0.7296, 0.4928, 0.7295, 0.4645, 0.7709, 0.4352, 0.7613, 0.4645, 0.7295, 0.4645, 0.7296, 0.4362, 0.1143, 0.08607, 0.3855, 0.1146, 0.2511, 0.2184, 0.8761, 0.8685, 0.6193, 0.8252, 0.7757, 0.8082, 0.4556, 0.4412, 0.4356, 0.3561, 0.4777, 0.4359, 0.4777, 0.4359, 0.4947, 0.447, 0.4762, 0.4499, 0.4983, 0.4631, 0.4947, 0.447, 0.6381, 0.4215, 0.6608, 0.4645, 0.3125, 0.855, 0.2755, 0.8373, 0.2755, 0.5797, 0.3167, 0.5978, 0.75, 0.2189, 0.7254, 0.1736, 0.9706, 0.1604, 0.9694, 0.1614, 0.2306, 0.8999, 0.2306, 0.9686, 0.219, 0.9473, 0.219, 0.8999, 0.7295, 0.4645, 0.7296, 0.4928, 0.6486, 0.4961, 0.664, 0.4645, 0.6854, 0.03066, 0.5068, 0.05145, 0.5282, 0.0176, 0.8761, 0.8685, 0.8346, 0.9352, 0.6412, 0.9271, 0.6193, 0.8252, 0.004998, 0.07262, 0.07435, 0.02695, 0.1681, 0.003163, 0.1143, 0.08607, 0.4356, 0.3561, 0.5918, 0.3918, 0.4777, 0.4359, 0.4777, 0.4359, 0.5918, 0.3918, 0.4947, 0.447, 0.7296, 0.4362, 0.7295, 0.4645, 0.664, 0.4645, 0.6486, 0.4329, 0.1681, 0.003163, 0.3922, 0.003163, 0.1143, 0.08607, 0.171, 0.9973, 0.07282, 0.9483, 0.07487, 0.8564, 0.2036, 0.8879, 0.4947, 0.447, 0.5918, 0.3918, 0.6381, 0.4215, 0.2755, 0.8373, 0.2385, 0.855, 0.2344, 0.5978, 0.2755, 0.5797, 0.664, 0.4645, 0.6486, 0.4961, 0.0, 0.0, 0.2385, 0.855, 0.1547, 0.6883, 0.2344, 0.5978, 0.08355, 0.7262, 0.1547, 0.6883, 0.2036, 0.8879, 0.07487, 0.8564, 0.5244, 0.08837, 0.5068, 0.05145, 0.714, 0.04992, 0.8346, 0.9352, 0.748, 0.9959, 0.641, 0.9875, 0.6412, 0.9271, 0.0, 0.0, 0.6486, 0.4329, 0.664, 0.4645, 0.2036, 0.8879, 0.1547, 0.6883, 0.2385, 0.855, 0.2344, 0.5978, 0.6486, 0.4329, 0.2755, 0.5797, 0.3167, 0.5978, 0.2755, 0.5797, 0.6486, 0.4961, 0.07487, 0.8564, 0.01839, 0.8704, 0.02395, 0.7955, 0.08355, 0.7262, 0.01839, 0.8704, 0.07487, 0.8564, 0.07282, 0.9483, 0.01168, 0.9307, 0.7259, 0.04733, 0.9715, 0.06206, 0.9219, 0.109, 0.6921, 0.109, 0.9715, 0.06206, 0.7259, 0.04733, 0.7505, 0.002116, 0.9702, 0.06105, 0.7278, 0.3079, 0.9846, 0.3115, 0.995, 0.2967, 0.736, 0.2915, 0.7063, 0.3382, 0.9272, 0.3974, 0.9846, 0.3115, 0.7278, 0.3079, 0.2345, 0.8998, 0.2463, 0.8998, 0.2463, 0.9477, 0.2345, 0.9692, 0.3922, 0.003163, 0.5068, 0.05145, 0.3561, 0.05676, 0.3855, 0.1146, 0.1143, 0.08607, 0.3561, 0.05676, 0.3922, 0.003163, 0.3561, 0.05676, 0.1143, 0.08607, 0.6057, 0.2588, 0.3345, 0.2303, 0.3638, 0.2881, 0.3277, 0.3417, 0.6057, 0.2588, 0.3638, 0.2881, 0.8761, 0.8685, 0.3561, 0.05676, 0.5068, 0.05145, 0.8346, 0.9352, 0.3345, 0.2303, 0.1956, 0.2565, 0.2131, 0.2934, 0.3638, 0.2881, 0.3277, 0.3417, 0.3638, 0.2881, 0.2131, 0.2934, 0.5068, 0.05145, 0.3922, 0.003163, 0.5282, 0.0176, 0.714, 0.04992, 0.5068, 0.05145, 0.6854, 0.03066, 0.2131, 0.2934, 0.1917, 0.3273, 0.3277, 0.3417, 0.2131, 0.2934, 0.005983, 0.2949, 0.03455, 0.3142])
me_cube_003.materials.append(mat_darkmetal)
me_cube_003.materials.append(mat_darknoreflection_003)
me_cube_003.materials.append(mat_hull)
me_cube_003.use_remesh_preserve_volume = False
me_cube_003.use_remesh_preserve_attributes = False
me_cube_003.use_mirror_vertex_groups = False
me_cube_003.update()

# ---- objects
ob_bigturretbase = bpy.data.objects.new('BigTurretBase', me_cylinder_009)
ob_mediumturretlasercannon = bpy.data.objects.new('MediumTurretLaserCannon', me_cube_016)
ob_mediumturretholder = bpy.data.objects.new('MediumTurretHolder', me_cube_015)
ob_mediumturretbase = bpy.data.objects.new('MediumTurretBase', me_cylinder_006)
ob_missilelauncher = bpy.data.objects.new('MissileLauncher', me_cube_005)
ob_destroyercollider = bpy.data.objects.new('DestroyerCollider', me_cylinder_002)
ob_plane = bpy.data.objects.new('Plane', me_plane)
ob_corvette = bpy.data.objects.new('Corvette', me_sphere_004)
ob_shipyardskeleton = bpy.data.objects.new('ShipyardSkeleton', me_cube)
ob_shipyardtorus = bpy.data.objects.new('ShipyardTorus', me_torus)
ob_lamp_003 = bpy.data.objects.new('Lamp.003', light_lamp_003)
ob_lamp_002 = bpy.data.objects.new('Lamp.002', light_lamp_002)
ob_lamp_001 = bpy.data.objects.new('Lamp.001', light_lamp_001)
ob_carrier = bpy.data.objects.new('Carrier', me_cylinder)
ob_destroyer = bpy.data.objects.new('Destroyer', me_cylinder_007)
ob_lamp = bpy.data.objects.new('Lamp', light_lamp)
ob_camera = bpy.data.objects.new('Camera', cam_camera)
ob_fighter = bpy.data.objects.new('Fighter', me_cube_003)

# ---- transforms, parenting, visibility, modifiers, constraints
ob_bigturretbase.location = (4.0, 0.9413, 0.2)
ob_bigturretbase.rotation_euler = (-1.571, 0.0, 0.0)
ob_bigturretbase.scale = (2.5, 2.5, 2.5)
ob_bigturretbase.lineart.crease_threshold = 0.0
ob_mediumturretlasercannon.location = (0.0, 0.525, 0.2)
ob_mediumturretlasercannon.scale = (1.25, 1.25, 1.25)
ob_mediumturretlasercannon.lineart.crease_threshold = 0.0
ob_mediumturretholder.location = (0.0, 0.3413, 0.2)
ob_mediumturretholder.scale = (1.25, 1.25, 1.25)
ob_mediumturretholder.lineart.crease_threshold = 0.0
ob_mediumturretbase.location = (0.0, 0.3413, 0.2)
ob_mediumturretbase.rotation_euler = (-1.571, 0.0, 0.0)
ob_mediumturretbase.scale = (1.25, 1.25, 1.25)
ob_mediumturretbase.lineart.crease_threshold = 0.0
ob_missilelauncher.location = (0.2, 0.0, 1.0)
ob_missilelauncher.color = (0.8, 0.8, 0.8, 1.0)
ob_missilelauncher.lineart.crease_threshold = 0.0
ob_destroyercollider.location = (0.0, 13.0, 0.0)
ob_destroyercollider.scale = (1.4, 1.4, 1.4)
ob_destroyercollider.hide_viewport = True
ob_destroyercollider.lineart.crease_threshold = 0.0
ob_plane.location = (0.0, 100.0, 0.0)
ob_plane.rotation_euler = (0.7854, 0.0, 0.0)
ob_plane.hide_viewport = True
ob_plane.lineart.crease_threshold = 0.0
ob_corvette.location = (0.0, 0.0, 0.0)
ob_corvette.rotation_euler = (-1.571, -0.0, 0.0)
ob_corvette.lineart.crease_threshold = 0.0
ob_corvette.use_mesh_mirror_x = True
ob_shipyardskeleton.location = (15.0, 0.0, 0.0)
ob_shipyardskeleton.lineart.crease_threshold = 0.0
ob_shipyardtorus.location = (15.0, 0.0, 0.0)
ob_shipyardtorus.lineart.crease_threshold = 0.0
ob_lamp_003.location = (0.0, 8.0, 6.0)
ob_lamp_003.rotation_euler = (0.6503, 0.05522, 1.866)
ob_lamp_003.lock_rotations_4d = False
ob_lamp_003.empty_display_type = 'ARROWS'
ob_lamp_003.color = (0.0, 0.0, 0.0, 0.0)
ob_lamp_003.lineart.crease_threshold = 0.0
ob_lamp_002.location = (0.0, 8.0, -6.0)
ob_lamp_002.rotation_euler = (0.6503, 0.05522, 1.866)
ob_lamp_002.lock_rotations_4d = False
ob_lamp_002.empty_display_type = 'ARROWS'
ob_lamp_002.color = (0.0, 0.0, 0.0, 0.0)
ob_lamp_002.lineart.crease_threshold = 0.0
ob_lamp_001.location = (0.0, -8.0, -6.0)
ob_lamp_001.rotation_euler = (0.6503, 0.05522, 1.866)
ob_lamp_001.lock_rotations_4d = False
ob_lamp_001.empty_display_type = 'ARROWS'
ob_lamp_001.color = (0.0, 0.0, 0.0, 0.0)
ob_lamp_001.lineart.crease_threshold = 0.0
ob_carrier.location = (4.0, 0.0, 0.0)
ob_carrier.rotation_euler = (-1.571, -0.0, 0.0)
ob_carrier.lineart.crease_threshold = 0.0
ob_destroyer.location = (-4.0, 0.0, 0.0)
ob_destroyer.scale = (1.4, 1.4, 1.4)
ob_destroyer.lineart.crease_threshold = 0.0
ob_lamp.location = (0.0, -8.0, 6.0)
ob_lamp.rotation_euler = (0.6503, 0.05522, 1.866)
ob_lamp.lock_rotations_4d = False
ob_lamp.empty_display_type = 'ARROWS'
ob_lamp.color = (0.0, 0.0, 0.0, 0.0)
ob_lamp.lineart.crease_threshold = 0.0
ob_camera.location = (7.481, -6.508, 5.344)
ob_camera.rotation_euler = (1.109, 0.0, 0.8149)
ob_camera.lock_rotations_4d = False
ob_camera.empty_display_type = 'ARROWS'
ob_camera.color = (0.0, 0.0, 0.0, 0.0)
ob_camera.display_type = 'WIRE'
ob_camera.lineart.crease_threshold = 0.0
ob_fighter.location = (-1.5, 0.0, 0.0)
ob_fighter.rotation_euler = (-1.571, 0.0, 0.0)
ob_fighter.lineart.crease_threshold = 0.0

# ---- collection membership
col_collection_1.objects.link(ob_bigturretbase)
col_collection_1.objects.link(ob_mediumturretlasercannon)
col_collection_1.objects.link(ob_mediumturretholder)
col_collection_1.objects.link(ob_mediumturretbase)
col_collection_1.objects.link(ob_missilelauncher)
col_collection_1.objects.link(ob_destroyercollider)
col_collection_1.objects.link(ob_plane)
col_collection_1.objects.link(ob_corvette)
col_collection_1.objects.link(ob_shipyardskeleton)
col_collection_1.objects.link(ob_shipyardtorus)
col_collection_1.objects.link(ob_lamp_003)
col_collection_1.objects.link(ob_lamp_002)
col_collection_1.objects.link(ob_lamp_001)
col_collection_1.objects.link(ob_carrier)
col_collection_1.objects.link(ob_destroyer)
col_collection_1.objects.link(ob_lamp)
col_collection_1.objects.link(ob_camera)
col_collection_1.objects.link(ob_fighter)
col_collection_2.objects.link(ob_missilelauncher)
col_collection_3.objects.link(ob_missilelauncher)
col_collection_4.objects.link(ob_missilelauncher)
col_collection_5.objects.link(ob_missilelauncher)
col_collection_6.objects.link(ob_missilelauncher)
col_collection_7.objects.link(ob_missilelauncher)
col_collection_8.objects.link(ob_missilelauncher)
col_collection_9.objects.link(ob_missilelauncher)
col_collection_10.objects.link(ob_missilelauncher)
col_collection_11.objects.link(ob_missilelauncher)
col_collection_12.objects.link(ob_missilelauncher)
col_collection_13.objects.link(ob_missilelauncher)
col_collection_14.objects.link(ob_missilelauncher)
col_collection_15.objects.link(ob_missilelauncher)
col_collection_16.objects.link(ob_missilelauncher)
col_collection_17.objects.link(ob_missilelauncher)
col_collection_18.objects.link(ob_missilelauncher)
col_collection_19.objects.link(ob_missilelauncher)
col_collection_20.objects.link(ob_missilelauncher)

# ---- scene / render settings (as saved in the file)
scene.camera = ob_camera
scene.frame_start = 1; scene.frame_end = 250; scene.frame_set(0)
scene.render.engine = 'BLENDER_EEVEE_NEXT'
scene.render.resolution_percentage = 50
scene.render.dither_intensity = 0.0
scene.cycles.use_denoising = False
scene.cycles.samples = 128
scene.cycles.sampling_pattern = 'TABULATED_SOBOL'
scene.cycles.use_adaptive_sampling = False
scene.cycles.use_light_tree = False
scene.cycles.blur_glossy = 0.0
scene.cycles.sample_clamp_indirect = 0.0
scene.view_settings.view_transform = 'Standard'
bpy.context.view_layer.update()
